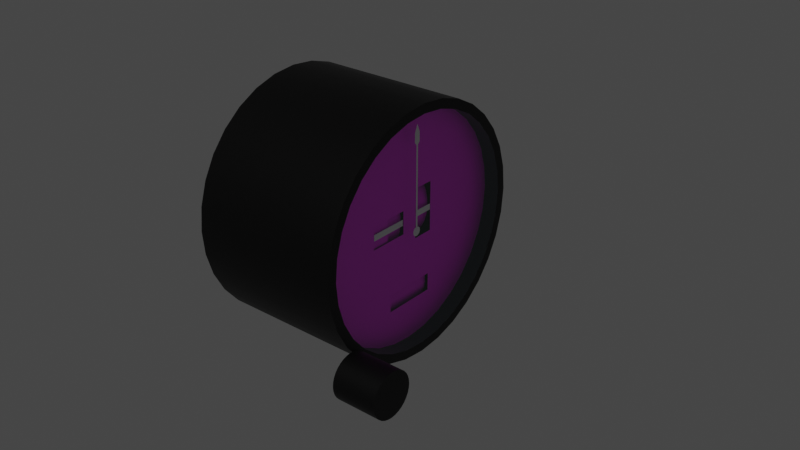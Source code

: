 # Source: encoding-alt.blend  (saved by Blender 2.83.18; exported with 4.5.12 LTS)
import bpy
from mathutils import Matrix  # noqa: F401  (used for matrix-valued properties, if any)

bpy.ops.wm.read_factory_settings(use_empty=True)
scene = bpy.context.scene
scene.name = 'Scene'

# ---- images (referenced by path relative to the original .blend; pixels are not part of the script)
import os
ASSET_DIR = os.environ.get("B2B_ASSET_DIR", "")  # directory of the original .blend (textures are referenced by path, not embedded)
HERE = os.path.dirname(os.path.abspath(__file__))  # packed textures are extracted next to this script under _unpacked/

def load_image(name, relpath, width, height, colorspace="sRGB"):
    """Load a texture the original file referenced (path relative to the .blend, or extracted next to this script)."""
    p = next((c for c in (os.path.join(HERE, relpath), os.path.join(ASSET_DIR, relpath)) if relpath and os.path.exists(c)), "")
    if p:
        img = bpy.data.images.load(p, check_existing=True)
        img.name = name
    else:  # same state as the original file: an image datablock whose file is absent (Cycles renders it pink)
        img = bpy.data.images.new(name, width, height)
        img.source = "FILE"
        img.filepath = "//" + (relpath or name)
    img.colorspace_settings.name = colorspace
    return img
img_encoding_alt_png = load_image('encoding-alt.png', 'encoding-alt.png', 1024, 1024, 'sRGB')
img_numbers_png = load_image('numbers.png', 'numbers.png', 1024, 1024, 'sRGB')
img_flag_png = load_image('flag.png', 'flag.png', 1024, 1024, 'sRGB')

# ---- materials (node trees are filled in below, after node groups)
mat_casematerial = bpy.data.materials.new('CaseMaterial')
mat_casematerial.alpha_threshold = 0.0
mat_casematerial.use_transparent_shadow = False
mat_casematerial.line_color = (0.0, 0.0, 0.0, 1.0)
mat_facematerial = bpy.data.materials.new('FaceMaterial')
mat_facematerial.alpha_threshold = 0.0
mat_facematerial.use_transparent_shadow = False
mat_facematerial.line_color = (0.0, 0.0, 0.0, 1.0)
mat_glassmaterial = bpy.data.materials.new('GlassMaterial')
mat_glassmaterial.surface_render_method = 'BLENDED'
mat_glassmaterial.blend_method = 'BLEND'
mat_glassmaterial.alpha_threshold = 0.0
mat_glassmaterial.use_transparent_shadow = False
mat_glassmaterial.line_color = (0.0, 0.0, 0.0, 1.0)
mat_needlematerial = bpy.data.materials.new('NeedleMaterial')
mat_needlematerial.use_transparent_shadow = False
mat_altscalematerial = bpy.data.materials.new('AltScaleMaterial')
mat_altscalematerial.use_transparent_shadow = False
mat_groundflagmaterial = bpy.data.materials.new('GroundFlagMaterial')
mat_groundflagmaterial.alpha_threshold = 0.0
mat_groundflagmaterial.use_transparent_shadow = False
mat_groundflagmaterial.line_color = (0.0, 0.0, 0.0, 1.0)

# ---- node groups
ng_auto_smooth = bpy.data.node_groups.new('Auto Smooth', 'GeometryNodeTree')
_s = ng_auto_smooth.interface.new_socket(name='Geometry', in_out='OUTPUT', socket_type='NodeSocketGeometry')
_s = ng_auto_smooth.interface.new_socket(name='Geometry', in_out='INPUT', socket_type='NodeSocketGeometry')
_s = ng_auto_smooth.interface.new_socket(name='Angle', in_out='INPUT', socket_type='NodeSocketFloat')
_s.subtype = 'ANGLE'
_s.min_value = 0.0
_s.max_value = 3.142
ng_auto_smooth.is_modifier = True
_N = ng_auto_smooth.nodes; _L = ng_auto_smooth.links
n0 = _N.new('NodeGroupOutput'); n0.name = 'Group Output'; n0.location = (480, -100)
n1 = _N.new('NodeGroupInput'); n1.name = 'Group Input'; n1.location = (-420, -300)
n2 = _N.new('NodeGroupInput'); n2.name = 'Group Input.001'; n2.location = (-60, -100)
n3 = _N.new('GeometryNodeSetShadeSmooth'); n3.name = 'Set Shade Smooth'; n3.location = (120, -100)
n3.domain = 'EDGE'
n4 = _N.new('GeometryNodeSetShadeSmooth'); n4.name = 'Set Shade Smooth.001'; n4.location = (300, -100)
n5 = _N.new('GeometryNodeInputMeshEdgeAngle'); n5.name = 'Edge Angle'; n5.location = (-420, -220)
n6 = _N.new('GeometryNodeInputEdgeSmooth'); n6.name = 'Is Edge Smooth'; n6.location = (-60, -160)
n7 = _N.new('GeometryNodeInputShadeSmooth'); n7.name = 'Is Face Smooth'; n7.location = (-240, -340)
n8 = _N.new('FunctionNodeBooleanMath'); n8.name = 'Boolean Math'; n8.location = (-60, -220)
n9 = _N.new('FunctionNodeCompare'); n9.name = 'Compare'; n9.location = (-240, -180)
n9.operation = 'LESS_EQUAL'
_L.new(n5.outputs[0], n9.inputs[0])
_L.new(n4.outputs[0], n0.inputs[0])
_L.new(n1.outputs[1], n9.inputs[1])
_L.new(n9.outputs[0], n8.inputs[0])
_L.new(n7.outputs[0], n8.inputs[1])
_L.new(n2.outputs[0], n3.inputs[0])
_L.new(n6.outputs[0], n3.inputs[1])
_L.new(n3.outputs[0], n4.inputs[0])
_L.new(n8.outputs[0], n3.inputs[2])
n0.is_active_output = True

# ---- material node trees
mat_casematerial.use_nodes = True; mat_casematerial.node_tree.nodes.clear()
_N = mat_casematerial.node_tree.nodes; _L = mat_casematerial.node_tree.links
n0 = _N.new('ShaderNodeOutputMaterial'); n0.name = 'Material Output'; n0.location = (300, 300)
n1 = _N.new('ShaderNodeBsdfPrincipled'); n1.name = 'Principled BSDF'; n1.location = (10, 300)
n1.distribution = 'GGX'
n1.subsurface_method = 'BURLEY'
n1.inputs[0].default_value = (0.0, 0.0, 0.0, 1.0)
n1.inputs[1].default_value = 0.5
n1.inputs[3].default_value = 1.45
n1.inputs[27].default_value = (0.0, 0.0, 0.0, 1.0)
n1.inputs[28].default_value = 1.0
_L.new(n1.outputs[0], n0.inputs[0])
n0.is_active_output = True
mat_facematerial.use_nodes = True; mat_facematerial.node_tree.nodes.clear()
_N = mat_facematerial.node_tree.nodes; _L = mat_facematerial.node_tree.links
n0 = _N.new('ShaderNodeOutputMaterial'); n0.name = 'Material Output'; n0.location = (300, 300)
n1 = _N.new('ShaderNodeBsdfPrincipled'); n1.name = 'Principled BSDF'; n1.location = (10, 300)
n1.distribution = 'GGX'
n1.subsurface_method = 'BURLEY'
n1.inputs[1].default_value = 0.5
n1.inputs[3].default_value = 1.45
n1.inputs[27].default_value = (0.0, 0.0, 0.0, 1.0)
n1.inputs[28].default_value = 1.0
n2 = _N.new('ShaderNodeTexImage'); n2.name = 'Image Texture'; n2.location = (-280, 280)
n2.image = img_encoding_alt_png
_L.new(n1.outputs[0], n0.inputs[0])
_L.new(n2.outputs[0], n1.inputs[0])
n0.is_active_output = True
mat_glassmaterial.use_nodes = True; mat_glassmaterial.node_tree.nodes.clear()
_N = mat_glassmaterial.node_tree.nodes; _L = mat_glassmaterial.node_tree.links
n0 = _N.new('ShaderNodeOutputMaterial'); n0.name = 'Material Output'; n0.location = (300, 300)
n1 = _N.new('ShaderNodeBsdfPrincipled'); n1.name = 'Principled BSDF'; n1.location = (10, 300)
n1.distribution = 'GGX'
n1.subsurface_method = 'BURLEY'
n1.inputs[0].default_value = (0.7874, 1.0, 1.0, 1.0)
n1.inputs[1].default_value = 1.0
n1.inputs[2].default_value = 0.2
n1.inputs[3].default_value = 0.15
n1.inputs[4].default_value = 0.1
n1.inputs[13].default_value = 0.0
n1.inputs[20].default_value = 0.0
n1.inputs[27].default_value = (0.0, 0.0, 0.0, 1.0)
n1.inputs[28].default_value = 1.0
_L.new(n1.outputs[0], n0.inputs[0])
n0.is_active_output = True
mat_needlematerial.use_nodes = True; mat_needlematerial.node_tree.nodes.clear()
_N = mat_needlematerial.node_tree.nodes; _L = mat_needlematerial.node_tree.links
n0 = _N.new('ShaderNodeBsdfPrincipled'); n0.name = 'Principled BSDF'; n0.location = (10, 300)
n0.distribution = 'GGX'
n0.subsurface_method = 'BURLEY'
n0.inputs[0].default_value = (1.0, 1.0, 1.0, 1.0)
n0.inputs[1].default_value = 0.5
n0.inputs[3].default_value = 1.45
n0.inputs[27].default_value = (0.0, 0.0, 0.0, 1.0)
n0.inputs[28].default_value = 1.0
n1 = _N.new('ShaderNodeOutputMaterial'); n1.name = 'Material Output'; n1.location = (300, 300)
_L.new(n0.outputs[0], n1.inputs[0])
n1.is_active_output = True
mat_altscalematerial.use_nodes = True; mat_altscalematerial.node_tree.nodes.clear()
_N = mat_altscalematerial.node_tree.nodes; _L = mat_altscalematerial.node_tree.links
n0 = _N.new('ShaderNodeBsdfPrincipled'); n0.name = 'Principled BSDF'; n0.location = (10, 300)
n0.distribution = 'GGX'
n0.subsurface_method = 'BURLEY'
n0.inputs[1].default_value = 0.5
n0.inputs[3].default_value = 1.45
n0.inputs[27].default_value = (0.0, 0.0, 0.0, 1.0)
n0.inputs[28].default_value = 1.0
n1 = _N.new('ShaderNodeOutputMaterial'); n1.name = 'Material Output'; n1.location = (300, 300)
n2 = _N.new('ShaderNodeTexImage'); n2.name = 'Image Texture'; n2.location = (-280, 280)
n2.image = img_numbers_png
_L.new(n0.outputs[0], n1.inputs[0])
_L.new(n2.outputs[0], n0.inputs[0])
n1.is_active_output = True
mat_groundflagmaterial.use_nodes = True; mat_groundflagmaterial.node_tree.nodes.clear()
_N = mat_groundflagmaterial.node_tree.nodes; _L = mat_groundflagmaterial.node_tree.links
n0 = _N.new('ShaderNodeOutputMaterial'); n0.name = 'Material Output'; n0.location = (300, 300)
n1 = _N.new('ShaderNodeBsdfPrincipled'); n1.name = 'Principled BSDF'; n1.location = (10, 300)
n1.distribution = 'GGX'
n1.subsurface_method = 'BURLEY'
n1.inputs[1].default_value = 0.5
n1.inputs[3].default_value = 1.45
n1.inputs[27].default_value = (0.0, 0.0, 0.0, 1.0)
n1.inputs[28].default_value = 1.0
n2 = _N.new('ShaderNodeTexImage'); n2.name = 'Image Texture'; n2.location = (-280, 280)
n2.image = img_flag_png
_L.new(n1.outputs[0], n0.inputs[0])
_L.new(n2.outputs[0], n1.inputs[0])
n0.is_active_output = True

# ---- world
world_world = bpy.data.worlds.new('World'); scene.world = world_world
world_world.use_nodes = True; world_world.node_tree.nodes.clear()
_N = world_world.node_tree.nodes; _L = world_world.node_tree.links
n0 = _N.new('ShaderNodeOutputWorld'); n0.name = 'World Output'; n0.location = (300, 300)
n1 = _N.new('ShaderNodeBackground'); n1.name = 'Background'; n1.location = (10, 300)
n1.inputs[0].default_value = (0.05088, 0.05088, 0.05088, 1.0)
_L.new(n1.outputs[0], n0.inputs[0])
n0.is_active_output = True
world_world.color = (0.05088, 0.05088, 0.05088)
world_world.use_sun_shadow = False
world_world.sun_shadow_jitter_overblur = 0.0

# ---- meshes
me_circle = bpy.data.meshes.new('Circle')
me_circle.from_pydata([(0.0, 0.04, 0.0), (3.411e-10, 0.03923, 0.007804), (6.691e-10, 0.03696, 0.01531), (9.714e-10, 0.03326, 0.02222), (1.236e-09, 0.02828, 0.02828), (1.454e-09, 0.02222, 0.03326), (1.615e-09, 0.01531, 0.03696), (1.715e-09, 0.007804, 0.03923), (1.748e-09, 3.02e-09, 0.04), (1.715e-09, -0.007804, 0.03923), (1.615e-09, -0.01531, 0.03696), (1.454e-09, -0.02222, 0.03326), (1.236e-09, -0.02828, 0.02828), (9.714e-10, -0.03326, 0.02222), (6.691e-10, -0.03696, 0.01531), (3.411e-10, -0.03923, 0.007804), (-5.697e-16, -0.04, -1.303e-08), (-3.411e-10, -0.03923, -0.007804), (-6.691e-10, -0.03696, -0.01531), (-9.714e-10, -0.03326, -0.02222), (-1.236e-09, -0.02828, -0.02828), (-1.454e-09, -0.02222, -0.03326), (-1.615e-09, -0.01531, -0.03696), (-1.715e-09, -0.007804, -0.03923), (-1.748e-09, 3.862e-08, -0.04), (-1.715e-09, 0.007804, -0.03923), (-1.615e-09, 0.01531, -0.03696), (-1.454e-09, 0.02222, -0.03326), (-1.236e-09, 0.02828, -0.02828), (-9.714e-10, 0.03326, -0.02222), (-6.691e-10, 0.03696, -0.01531), (-3.411e-10, 0.03923, -0.007804), (3.154e-10, 0.03627, 0.007216), (-4.39e-17, 0.03699, -1.004e-09), (6.187e-10, 0.03417, 0.01415), (8.982e-10, 0.03075, 0.02055), (1.143e-09, 0.02615, 0.02615), (1.344e-09, 0.02055, 0.03075), (1.494e-09, 0.01415, 0.03417), (1.586e-09, 0.007216, 0.03627), (1.617e-09, 2.32e-09, 0.03699), (1.586e-09, -0.007216, 0.03627), (1.494e-09, -0.01415, 0.03417), (1.344e-09, -0.02055, 0.03075), (1.143e-09, -0.02615, 0.02615), (8.982e-10, -0.03075, 0.02055), (6.187e-10, -0.03417, 0.01415), (3.154e-10, -0.03627, 0.007216), (-5.382e-16, -0.03699, -1.231e-08), (-3.154e-10, -0.03627, -0.007216), (-6.187e-10, -0.03417, -0.01415), (-8.982e-10, -0.03075, -0.02055), (-1.143e-09, -0.02615, -0.02615), (-1.344e-09, -0.02055, -0.03075), (-1.494e-09, -0.01415, -0.03417), (-1.586e-09, -0.007215, -0.03627), (-1.617e-09, 3.575e-08, -0.03699), (-1.586e-09, 0.007216, -0.03627), (-1.494e-09, 0.01415, -0.03417), (-1.344e-09, 0.02055, -0.03075), (-1.143e-09, 0.02615, -0.02615), (-8.982e-10, 0.03075, -0.02055), (-6.187e-10, 0.03417, -0.01415), (-3.154e-10, 0.03627, -0.007215), (-0.04, 0.03627, 0.007216), (-0.04, 0.03699, -7.857e-10), (-0.04, 0.03417, 0.01415), (-0.04, 0.03075, 0.02055), (-0.04, 0.02615, 0.02615), (-0.04, 0.02055, 0.03075), (-0.04, 0.01415, 0.03417), (-0.04, 0.007216, 0.03627), (-0.04, 2.32e-09, 0.03699), (-0.04, -0.007216, 0.03627), (-0.04, -0.01415, 0.03417), (-0.04, -0.02055, 0.03075), (-0.04, -0.02615, 0.02615), (-0.04, -0.03075, 0.02055), (-0.04, -0.03417, 0.01415), (-0.04, -0.03627, 0.007216), (-0.04, -0.03699, -1.209e-08), (-0.04, -0.03627, -0.007216), (-0.04, -0.03417, -0.01415), (-0.04, -0.03075, -0.02055), (-0.04, -0.02615, -0.02615), (-0.04, -0.02055, -0.03075), (-0.04, -0.01415, -0.03417), (-0.04, -0.007215, -0.03627), (-0.04, 3.575e-08, -0.03699), (-0.04, 0.007216, -0.03627), (-0.04, 0.01415, -0.03417), (-0.04, 0.02055, -0.03075), (-0.04, 0.02615, -0.02615), (-0.04, 0.03075, -0.02055), (-0.04, 0.03417, -0.01415), (-0.04, 0.03627, -0.007215), (-0.05, 0.04, 2.186e-09), (-0.05, 0.03923, 0.007804), (-0.05, 0.03696, 0.01531), (-0.05, 0.03326, 0.02222), (-0.05, 0.02828, 0.02828), (-0.05, 0.02222, 0.03326), (-0.05, 0.01531, 0.03696), (-0.05, 0.007804, 0.03923), (-0.05, 3.02e-09, 0.04), (-0.05, -0.007804, 0.03923), (-0.05, -0.01531, 0.03696), (-0.05, -0.02222, 0.03326), (-0.05, -0.02828, 0.02828), (-0.05, -0.03326, 0.02222), (-0.05, -0.03696, 0.01531), (-0.05, -0.03923, 0.007804), (-0.05, -0.04, -1.085e-08), (-0.05, -0.03923, -0.007804), (-0.05, -0.03696, -0.01531), (-0.05, -0.03326, -0.02222), (-0.05, -0.02828, -0.02828), (-0.05, -0.02222, -0.03326), (-0.05, -0.01531, -0.03696), (-0.05, -0.007804, -0.03923), (-0.05, 3.862e-08, -0.04), (-0.05, 0.007804, -0.03923), (-0.05, 0.01531, -0.03696), (-0.05, 0.02222, -0.03326), (-0.05, 0.02828, -0.02828), (-0.05, 0.03326, -0.02222), (-0.05, 0.03696, -0.01531), (-0.05, 0.03923, -0.007804)], [], [(50, 51, 83, 82), (32, 33, 0, 1), (34, 32, 1, 2), (35, 34, 2, 3), (36, 35, 3, 4), (37, 36, 4, 5), (38, 37, 5, 6), (39, 38, 6, 7), (40, 39, 7, 8), (41, 40, 8, 9), (42, 41, 9, 10), (43, 42, 10, 11), (44, 43, 11, 12), (45, 44, 12, 13), (46, 45, 13, 14), (47, 46, 14, 15), (48, 47, 15, 16), (49, 48, 16, 17), (50, 49, 17, 18), (51, 50, 18, 19), (52, 51, 19, 20), (53, 52, 20, 21), (54, 53, 21, 22), (55, 54, 22, 23), (56, 55, 23, 24), (57, 56, 24, 25), (58, 57, 25, 26), (59, 58, 26, 27), (60, 59, 27, 28), (61, 60, 28, 29), (62, 61, 29, 30), (63, 62, 30, 31), (33, 63, 31, 0), (37, 38, 70, 69), (51, 52, 84, 83), (38, 39, 71, 70), (52, 53, 85, 84), (39, 40, 72, 71), (53, 54, 86, 85), (40, 41, 73, 72), (54, 55, 87, 86), (41, 42, 74, 73), (55, 56, 88, 87), (42, 43, 75, 74), (56, 57, 89, 88), (43, 44, 76, 75), (57, 58, 90, 89), (44, 45, 77, 76), (58, 59, 91, 90), (45, 46, 78, 77), (33, 32, 64, 65), (59, 60, 92, 91), (46, 47, 79, 78), (32, 34, 66, 64), (60, 61, 93, 92), (47, 48, 80, 79), (34, 35, 67, 66), (61, 62, 94, 93), (48, 49, 81, 80), (35, 36, 68, 67), (62, 63, 95, 94), (49, 50, 82, 81), (36, 37, 69, 68), (63, 33, 65, 95), (64, 66, 67, 68, 69, 70, 71, 72, 73, 74, 75, 76, 77, 78, 79, 80, 81, 82, 83, 84, 85, 86, 87, 88, 89, 90, 91, 92, 93, 94, 95, 65), (26, 25, 121, 122), (13, 12, 108, 109), (27, 26, 122, 123), (14, 13, 109, 110), (1, 0, 96, 97), (28, 27, 123, 124), (15, 14, 110, 111), (2, 1, 97, 98), (29, 28, 124, 125), (16, 15, 111, 112), (3, 2, 98, 99), (30, 29, 125, 126), (17, 16, 112, 113), (4, 3, 99, 100), (31, 30, 126, 127), (18, 17, 113, 114), (5, 4, 100, 101), (0, 31, 127, 96), (19, 18, 114, 115), (6, 5, 101, 102), (20, 19, 115, 116), (7, 6, 102, 103), (21, 20, 116, 117), (8, 7, 103, 104), (22, 21, 117, 118), (9, 8, 104, 105), (23, 22, 118, 119), (10, 9, 105, 106), (24, 23, 119, 120), (11, 10, 106, 107), (25, 24, 120, 121), (12, 11, 107, 108), (97, 98, 99, 100, 101, 102, 103, 104, 105, 106, 107, 108, 109, 110, 111, 112, 113, 114, 115, 116, 117, 118, 119, 120, 121, 122, 123, 124, 125, 126, 127, 96)])
me_circle.polygons.foreach_set('use_smooth', [True] * 98)
_uv = me_circle.uv_layers.new(name='UVMap')
_uv.uv.foreach_set('vector', [0.6769, 0.07287, 0.7569, 0.1156, 0.7569, 0.1156, 0.6769, 0.07287, 0.4098, 0.9534, 0.5, 0.9623, 0.5, 1.0, 0.4025, 0.9904, 0.3231, 0.9271, 0.4098, 0.9534, 0.4025, 0.9904, 0.3087, 0.9619, 0.2431, 0.8844, 0.3231, 0.9271, 0.3087, 0.9619, 0.2222, 0.9157, 0.1731, 0.8269, 0.2431, 0.8844, 0.2222, 0.9157, 0.1464, 0.8536, 0.1156, 0.7569, 0.1731, 0.8269, 0.1464, 0.8536, 0.08427, 0.7778, 0.07287, 0.6769, 0.1156, 0.7569, 0.08427, 0.7778, 0.03806, 0.6913, 0.04656, 0.5902, 0.07287, 0.6769, 0.03806, 0.6913, 0.009607, 0.5975, 0.03768, 0.5, 0.04656, 0.5902, 0.009607, 0.5975, 0.0, 0.5, 0.04656, 0.4098, 0.03768, 0.5, 0.0, 0.5, 0.009607, 0.4025, 0.07287, 0.3231, 0.04656, 0.4098, 0.009607, 0.4025, 0.03806, 0.3087, 0.1156, 0.2431, 0.07287, 0.3231, 0.03806, 0.3087, 0.08427, 0.2222, 0.1731, 0.1731, 0.1156, 0.2431, 0.08427, 0.2222, 0.1464, 0.1464, 0.2431, 0.1156, 0.1731, 0.1731, 0.1464, 0.1464, 0.2222, 0.08427, 0.3231, 0.07287, 0.2431, 0.1156, 0.2222, 0.08427, 0.3087, 0.03806, 0.4098, 0.04656, 0.3231, 0.07287, 0.3087, 0.03806, 0.4025, 0.009607, 0.5, 0.03768, 0.4098, 0.04656, 0.4025, 0.009607, 0.5, 0.0, 0.5902, 0.04656, 0.5, 0.03768, 0.5, 0.0, 0.5975, 0.009607, 0.6769, 0.07287, 0.5902, 0.04656, 0.5975, 0.009607, 0.6913, 0.03806, 0.7569, 0.1156, 0.6769, 0.07287, 0.6913, 0.03806, 0.7778, 0.08427, 0.8269, 0.1731, 0.7569, 0.1156, 0.7778, 0.08427, 0.8536, 0.1464, 0.8844, 0.2431, 0.8269, 0.1731, 0.8536, 0.1464, 0.9157, 0.2222, 0.9271, 0.3231, 0.8844, 0.2431, 0.9157, 0.2222, 0.9619, 0.3087, 0.9534, 0.4098, 0.9271, 0.3231, 0.9619, 0.3087, 0.9904, 0.4025, 0.9623, 0.5, 0.9534, 0.4098, 0.9904, 0.4025, 1.0, 0.5, 0.9534, 0.5902, 0.9623, 0.5, 1.0, 0.5, 0.9904, 0.5975, 0.9271, 0.6769, 0.9534, 0.5902, 0.9904, 0.5975, 0.9619, 0.6913, 0.8844, 0.7569, 0.9271, 0.6769, 0.9619, 0.6913, 0.9157, 0.7778, 0.8269, 0.8269, 0.8844, 0.7569, 0.9157, 0.7778, 0.8536, 0.8536, 0.7568, 0.8844, 0.8269, 0.8269, 0.8536, 0.8536, 0.7778, 0.9157, 0.6769, 0.9271, 0.7568, 0.8844, 0.7778, 0.9157, 0.6913, 0.9619, 0.5902, 0.9534, 0.6769, 0.9271, 0.6913, 0.9619, 0.5975, 0.9904, 0.5, 0.9623, 0.5902, 0.9534, 0.5975, 0.9904, 0.5, 1.0, 0.1156, 0.7569, 0.07287, 0.6769, 0.07287, 0.6769, 0.1156, 0.7569, 0.7569, 0.1156, 0.8269, 0.1731, 0.8269, 0.1731, 0.7569, 0.1156, 0.07287, 0.6769, 0.04656, 0.5902, 0.04656, 0.5902, 0.07287, 0.6769, 0.8269, 0.1731, 0.8844, 0.2431, 0.8844, 0.2431, 0.8269, 0.1731, 0.04656, 0.5902, 0.03768, 0.5, 0.03768, 0.5, 0.04656, 0.5902, 0.8844, 0.2431, 0.9271, 0.3231, 0.9271, 0.3231, 0.8844, 0.2431, 0.03768, 0.5, 0.04656, 0.4098, 0.04656, 0.4098, 0.03768, 0.5, 0.9271, 0.3231, 0.9534, 0.4098, 0.9534, 0.4098, 0.9271, 0.3231, 0.04656, 0.4098, 0.07287, 0.3231, 0.07287, 0.3231, 0.04656, 0.4098, 0.9534, 0.4098, 0.9623, 0.5, 0.9623, 0.5, 0.9534, 0.4098, 0.07287, 0.3231, 0.1156, 0.2431, 0.1156, 0.2431, 0.07287, 0.3231, 0.9623, 0.5, 0.9534, 0.5902, 0.9534, 0.5902, 0.9623, 0.5, 0.1156, 0.2431, 0.1731, 0.1731, 0.1731, 0.1731, 0.1156, 0.2431, 0.9534, 0.5902, 0.9271, 0.6769, 0.9271, 0.6769, 0.9534, 0.5902, 0.1731, 0.1731, 0.2431, 0.1156, 0.2431, 0.1156, 0.1731, 0.1731, 0.9271, 0.6769, 0.8844, 0.7569, 0.8844, 0.7569, 0.9271, 0.6769, 0.2431, 0.1156, 0.3231, 0.07287, 0.3231, 0.07287, 0.2431, 0.1156, 0.5, 0.9623, 0.4098, 0.9534, 0.4098, 0.9534, 0.5, 0.9623, 0.8844, 0.7569, 0.8269, 0.8269, 0.8269, 0.8269, 0.8844, 0.7569, 0.3231, 0.07287, 0.4098, 0.04656, 0.4098, 0.04656, 0.3231, 0.07287, 0.4098, 0.9534, 0.3231, 0.9271, 0.3231, 0.9271, 0.4098, 0.9534, 0.8269, 0.8269, 0.7568, 0.8844, 0.7568, 0.8844, 0.8269, 0.8269, 0.4098, 0.04656, 0.5, 0.03768, 0.5, 0.03768, 0.4098, 0.04656, 0.3231, 0.9271, 0.2431, 0.8844, 0.2431, 0.8844, 0.3231, 0.9271, 0.7568, 0.8844, 0.6769, 0.9271, 0.6769, 0.9271, 0.7568, 0.8844, 0.5, 0.03768, 0.5902, 0.04656, 0.5902, 0.04656, 0.5, 0.03768, 0.2431, 0.8844, 0.1731, 0.8269, 0.1731, 0.8269, 0.2431, 0.8844, 0.6769, 0.9271, 0.5902, 0.9534, 0.5902, 0.9534, 0.6769, 0.9271, 0.5902, 0.04656, 0.6769, 0.07287, 0.6769, 0.07287, 0.5902, 0.04656, 0.1731, 0.8269, 0.1156, 0.7569, 0.1156, 0.7569, 0.1731, 0.8269, 0.5902, 0.9534, 0.5, 0.9623, 0.5, 0.9623, 0.5902, 0.9534, 0.4098, 0.9534, 0.3231, 0.9271, 0.2431, 0.8844, 0.1731, 0.8269, 0.1156, 0.7569, 0.07287, 0.6769, 0.04656, 0.5902, 0.03768, 0.5, 0.04656, 0.4098, 0.07287, 0.3231, 0.1156, 0.2431, 0.1731, 0.1731, 0.2431, 0.1156, 0.3231, 0.07287, 0.4098, 0.04656, 0.5, 0.03768, 0.5902, 0.04656, 0.6769, 0.07287, 0.7569, 0.1156, 0.8269, 0.1731, 0.8844, 0.2431, 0.9271, 0.3231, 0.9534, 0.4098, 0.9623, 0.5, 0.9534, 0.5902, 0.9271, 0.6769, 0.8844, 0.7569, 0.8269, 0.8269, 0.7568, 0.8844, 0.6769, 0.9271, 0.5902, 0.9534, 0.5, 0.9623, 0.9619, 0.6913, 0.9904, 0.5975, 0.9904, 0.5975, 0.9619, 0.6913, 0.2222, 0.08427, 0.1464, 0.1464, 0.1464, 0.1464, 0.2222, 0.08427, 0.9157, 0.7778, 0.9619, 0.6913, 0.9619, 0.6913, 0.9157, 0.7778, 0.3087, 0.03806, 0.2222, 0.08427, 0.2222, 0.08427, 0.3087, 0.03806, 0.4025, 0.9904, 0.5, 1.0, 0.5, 1.0, 0.4025, 0.9904, 0.8536, 0.8536, 0.9157, 0.7778, 0.9157, 0.7778, 0.8536, 0.8536, 0.4025, 0.009607, 0.3087, 0.03806, 0.3087, 0.03806, 0.4025, 0.009607, 0.3087, 0.9619, 0.4025, 0.9904, 0.4025, 0.9904, 0.3087, 0.9619, 0.7778, 0.9157, 0.8536, 0.8536, 0.8536, 0.8536, 0.7778, 0.9157, 0.5, 0.0, 0.4025, 0.009607, 0.4025, 0.009607, 0.5, 0.0, 0.2222, 0.9157, 0.3087, 0.9619, 0.3087, 0.9619, 0.2222, 0.9157, 0.6913, 0.9619, 0.7778, 0.9157, 0.7778, 0.9157, 0.6913, 0.9619, 0.5975, 0.009607, 0.5, 0.0, 0.5, 0.0, 0.5975, 0.009607, 0.1464, 0.8536, 0.2222, 0.9157, 0.2222, 0.9157, 0.1464, 0.8536, 0.5975, 0.9904, 0.6913, 0.9619, 0.6913, 0.9619, 0.5975, 0.9904, 0.6913, 0.03806, 0.5975, 0.009607, 0.5975, 0.009607, 0.6913, 0.03806, 0.08427, 0.7778, 0.1464, 0.8536, 0.1464, 0.8536, 0.08427, 0.7778, 0.5, 1.0, 0.5975, 0.9904, 0.5975, 0.9904, 0.5, 1.0, 0.7778, 0.08427, 0.6913, 0.03806, 0.6913, 0.03806, 0.7778, 0.08427, 0.03806, 0.6913, 0.08427, 0.7778, 0.08427, 0.7778, 0.03806, 0.6913, 0.8536, 0.1464, 0.7778, 0.08427, 0.7778, 0.08427, 0.8536, 0.1464, 0.009607, 0.5975, 0.03806, 0.6913, 0.03806, 0.6913, 0.009607, 0.5975, 0.9157, 0.2222, 0.8536, 0.1464, 0.8536, 0.1464, 0.9157, 0.2222, 0.0, 0.5, 0.009607, 0.5975, 0.009607, 0.5975, 0.0, 0.5, 0.9619, 0.3087, 0.9157, 0.2222, 0.9157, 0.2222, 0.9619, 0.3087, 0.009607, 0.4025, 0.0, 0.5, 0.0, 0.5, 0.009607, 0.4025, 0.9904, 0.4025, 0.9619, 0.3087, 0.9619, 0.3087, 0.9904, 0.4025, 0.03806, 0.3087, 0.009607, 0.4025, 0.009607, 0.4025, 0.03806, 0.3087, 1.0, 0.5, 0.9904, 0.4025, 0.9904, 0.4025, 1.0, 0.5, 0.08427, 0.2222, 0.03806, 0.3087, 0.03806, 0.3087, 0.08427, 0.2222, 0.9904, 0.5975, 1.0, 0.5, 1.0, 0.5, 0.9904, 0.5975, 0.1464, 0.1464, 0.08427, 0.2222, 0.08427, 0.2222, 0.1464, 0.1464, 0.4025, 0.9904, 0.3087, 0.9619, 0.2222, 0.9157, 0.1464, 0.8536, 0.08427, 0.7778, 0.03806, 0.6913, 0.009607, 0.5975, 0.0, 0.5, 0.009607, 0.4025, 0.03806, 0.3087, 0.08427, 0.2222, 0.1464, 0.1464, 0.2222, 0.08427, 0.3087, 0.03806, 0.4025, 0.009607, 0.5, 0.0, 0.5975, 0.009607, 0.6913, 0.03806, 0.7778, 0.08427, 0.8536, 0.1464, 0.9157, 0.2222, 0.9619, 0.3087, 0.9904, 0.4025, 1.0, 0.5, 0.9904, 0.5975, 0.9619, 0.6913, 0.9157, 0.7778, 0.8536, 0.8536, 0.7778, 0.9157, 0.6913, 0.9619, 0.5975, 0.9904, 0.5, 1.0])
me_circle.materials.append(mat_casematerial)
me_circle.use_remesh_fix_poles = True
me_circle.use_remesh_preserve_attributes = False
me_circle.use_mirror_vertex_groups = False
me_circle.update()
me_circle_001 = bpy.data.meshes.new('Circle.001')
me_circle_001.from_pydata([(-0.005, 0.03627, 0.007216), (-0.005, 0.03699, -7.857e-10), (-0.005, 0.03417, 0.01415), (-0.005, 0.03075, 0.02055), (-0.005, 0.02615, 0.02615), (-0.005, 0.02055, 0.03075), (-0.005, 0.01415, 0.03417), (-0.005, 0.007216, 0.03627), (-0.005, 2.32e-09, 0.03699), (-0.005, -0.007216, 0.03627), (-0.005, -0.01415, 0.03417), (-0.005, -0.02055, 0.03075), (-0.005, -0.02615, 0.02615), (-0.005, -0.03075, 0.02055), (-0.005, -0.03417, 0.01415), (-0.005, -0.03627, 0.007216), (-0.005, -0.03699, -1.209e-08), (-0.005, -0.03627, -0.007216), (-0.005, -0.03417, -0.01415), (-0.005, -0.03075, -0.02055), (-0.005, -0.02615, -0.02615), (-0.005, -0.02055, -0.03075), (-0.005, -0.01415, -0.03417), (-0.005, -0.007215, -0.03627), (-0.005, 3.575e-08, -0.03699), (-0.005, 0.007216, -0.03627), (-0.005, 0.01415, -0.03417), (-0.005, 0.02055, -0.03075), (-0.005, 0.02615, -0.02615), (-0.005, 0.03075, -0.02055), (-0.005, 0.03417, -0.01415), (-0.005, 0.03627, -0.007215), (-0.005, -0.002973, -0.0006133), (-0.005, -0.01581, -0.0006133), (-0.005, -0.01581, 0.006849), (-0.005, -0.002973, 0.006849), (-0.005, 0.002477, 0.01196), (-0.005, 0.009369, 0.01196), (-0.005, 0.009369, -0.00404), (-0.005, 0.002477, -0.004105), (-0.005, -0.008829, -0.01859), (-0.005, -0.008847, -0.02422), (-0.005, 0.008613, -0.02422), (-0.005, 0.008613, -0.01859), (-0.005, -0.009393, -0.0006133), (-0.005, -0.009393, 0.006849), (-0.005, -0.004482, -0.02422), (-0.005, -0.0001168, -0.02422), (-0.005, 0.004248, -0.02422), (-0.005, 0.004253, -0.01859), (-0.005, -0.000108, -0.01859), (-0.005, -0.004469, -0.01859)], [], [(41, 40, 32, 44, 33, 34, 11, 12, 13, 14, 15, 16, 17, 18, 19, 20, 21, 22, 23, 24, 25, 26, 27, 28, 29, 30, 31, 1, 0, 2, 3, 4, 5, 6, 7, 36, 37, 38, 39, 43, 42, 48, 47, 46), (39, 36, 7, 8, 9, 10, 11, 34, 45, 35, 32), (39, 32, 40, 51, 50, 49, 43)])
_uv = me_circle_001.uv_layers.new(name='UVMap')
_uv.uv.foreach_set('vector', [0.3804, 0.1726, 0.3806, 0.2487, 0.4598, 0.4917, 0.373, 0.4917, 0.2862, 0.4917, 0.2862, 0.5926, 0.2222, 0.9157, 0.1464, 0.8536, 0.08427, 0.7778, 0.03806, 0.6913, 0.009607, 0.5975, 0.0, 0.5, 0.009607, 0.4025, 0.03806, 0.3087, 0.08427, 0.2222, 0.1464, 0.1464, 0.2222, 0.08426, 0.3087, 0.03806, 0.4025, 0.009607, 0.5, 0.0, 0.5975, 0.009607, 0.6913, 0.03806, 0.7778, 0.08427, 0.8536, 0.1464, 0.9157, 0.2222, 0.9619, 0.3087, 0.9904, 0.4025, 1.0, 0.5, 0.9904, 0.5975, 0.9619, 0.6913, 0.9157, 0.7778, 0.8536, 0.8536, 0.7778, 0.9157, 0.6913, 0.9619, 0.5975, 0.9904, 0.5335, 0.6617, 0.6267, 0.6617, 0.6267, 0.4454, 0.5335, 0.4445, 0.6164, 0.2487, 0.6164, 0.1726, 0.5574, 0.1726, 0.4984, 0.1726, 0.4394, 0.1726, 0.5335, 0.4445, 0.5335, 0.6617, 0.5975, 0.9904, 0.5, 1.0, 0.4025, 0.9904, 0.3087, 0.9619, 0.2222, 0.9157, 0.2862, 0.5926, 0.373, 0.5926, 0.4598, 0.5926, 0.4598, 0.4917, 0.5335, 0.4445, 0.4598, 0.4917, 0.3806, 0.2487, 0.4396, 0.2487, 0.4985, 0.2487, 0.5575, 0.2487, 0.6164, 0.2487])
me_circle_001.materials.append(mat_facematerial)
me_circle_001.use_remesh_fix_poles = True
me_circle_001.use_remesh_preserve_attributes = False
me_circle_001.use_mirror_vertex_groups = False
me_circle_001.update()
me_circle_002 = bpy.data.meshes.new('Circle.002')
me_circle_002.from_pydata([(3.154e-10, 0.03627, 0.007216), (-4.39e-17, 0.03699, -1.004e-09), (6.187e-10, 0.03417, 0.01415), (8.982e-10, 0.03075, 0.02055), (1.143e-09, 0.02615, 0.02615), (1.344e-09, 0.02055, 0.03075), (1.494e-09, 0.01415, 0.03417), (1.586e-09, 0.007216, 0.03627), (1.617e-09, 2.32e-09, 0.03699), (1.586e-09, -0.007216, 0.03627), (1.494e-09, -0.01415, 0.03417), (1.344e-09, -0.02055, 0.03075), (1.143e-09, -0.02615, 0.02615), (8.982e-10, -0.03075, 0.02055), (6.187e-10, -0.03417, 0.01415), (3.154e-10, -0.03627, 0.007216), (-5.382e-16, -0.03699, -1.231e-08), (-3.154e-10, -0.03627, -0.007216), (-6.187e-10, -0.03417, -0.01415), (-8.982e-10, -0.03075, -0.02055), (-1.143e-09, -0.02615, -0.02615), (-1.344e-09, -0.02055, -0.03075), (-1.494e-09, -0.01415, -0.03417), (-1.586e-09, -0.007215, -0.03627), (-1.617e-09, 3.575e-08, -0.03699), (-1.586e-09, 0.007216, -0.03627), (-1.494e-09, 0.01415, -0.03417), (-1.344e-09, 0.02055, -0.03075), (-1.143e-09, 0.02615, -0.02615), (-8.982e-10, 0.03075, -0.02055), (-6.187e-10, 0.03417, -0.01415), (-3.154e-10, 0.03627, -0.007215)], [], [(1, 0, 2, 3, 4, 5, 6, 7, 8, 9, 10, 11, 12, 13, 14, 15, 16, 17, 18, 19, 20, 21, 22, 23, 24, 25, 26, 27, 28, 29, 30, 31)])
_uv = me_circle_002.uv_layers.new(name='UVMap')
_uv.uv.foreach_set('vector', [0.5, 0.9623, 0.4098, 0.9534, 0.3231, 0.9271, 0.2431, 0.8844, 0.1731, 0.8269, 0.1156, 0.7569, 0.07287, 0.6769, 0.04656, 0.5902, 0.03768, 0.5, 0.04656, 0.4098, 0.07287, 0.3231, 0.1156, 0.2431, 0.1731, 0.1731, 0.2431, 0.1156, 0.3231, 0.07287, 0.4098, 0.04656, 0.5, 0.03768, 0.5902, 0.04656, 0.6769, 0.07287, 0.7569, 0.1156, 0.8269, 0.1731, 0.8844, 0.2431, 0.9271, 0.3231, 0.9534, 0.4098, 0.9623, 0.5, 0.9534, 0.5902, 0.9271, 0.6769, 0.8844, 0.7569, 0.8269, 0.8269, 0.7568, 0.8844, 0.6769, 0.9271, 0.5902, 0.9534])
me_circle_002.materials.append(mat_glassmaterial)
me_circle_002.use_remesh_fix_poles = True
me_circle_002.use_remesh_preserve_attributes = False
me_circle_002.use_mirror_vertex_groups = False
me_circle_002.update()
me_circle_003 = bpy.data.meshes.new('Circle.003')
me_circle_003.from_pydata([(-1.742e-09, -0.0015, -0.01594), (-1.767e-09, -0.001471, -0.01624), (-1.795e-09, -0.001386, -0.01652), (-1.827e-09, -0.001247, -0.01678), (-1.861e-09, -0.001061, -0.017), (-1.895e-09, -0.0008334, -0.01719), (-1.928e-09, -0.000574, -0.01733), (-1.959e-09, -0.0002926, -0.01741), (-1.987e-09, -1.488e-10, -0.01744), (-2.01e-09, 0.0002926, -0.01741), (-2.028e-09, 0.000574, -0.01733), (-2.04e-09, 0.0008334, -0.01719), (-2.046e-09, 0.001061, -0.017), (-2.045e-09, 0.001247, -0.01678), (-2.038e-09, 0.001386, -0.01652), (-2.024e-09, 0.001471, -0.01624), (-2.004e-09, 0.0015, -0.01594), (-1.98e-09, 0.001471, -0.01565), (-1.951e-09, 0.001386, -0.01537), (-1.919e-09, 0.001247, -0.01511), (-1.886e-09, 0.001061, -0.01488), (-1.852e-09, 0.0008334, -0.0147), (-1.799e-09, 0.0003444, -0.01456), (-1.739e-09, -0.0003444, -0.01456), (-1.706e-09, -0.0008334, -0.0147), (-1.7e-09, -0.001061, -0.01488), (-1.701e-09, -0.001247, -0.01511), (-1.709e-09, -0.001386, -0.01537), (-1.723e-09, -0.001471, -0.01565), (2.046e-09, -1.367e-09, 0.01744), (1.33e-09, -0.0003444, 0.01118), (1.27e-09, 0.0003444, 0.01118), (1.306e-09, 0.001045, 0.012), (1.488e-09, -0.001045, 0.012), (1.658e-09, 0.001005, 0.01492), (1.833e-09, -0.001005, 0.01492)], [], [(0, 1, 2, 3, 4, 5, 6, 7, 8, 9, 10, 11, 12, 13, 14, 15, 16, 17, 18, 19, 20, 21, 22, 23, 24, 25, 26, 27, 28), (35, 34, 29), (23, 22, 31, 30), (30, 31, 32, 33), (33, 32, 34, 35)])
_uv = me_circle_003.uv_layers.new(name='UVMap')
_uv.uv.foreach_set('vector', [0.5, 1.0, 0.4025, 0.9904, 0.3087, 0.9619, 0.2222, 0.9157, 0.1464, 0.8536, 0.08427, 0.7778, 0.03806, 0.6913, 0.009607, 0.5975, 0.0, 0.5, 0.009607, 0.4025, 0.03806, 0.3087, 0.08427, 0.2222, 0.1464, 0.1464, 0.2222, 0.08427, 0.3087, 0.03806, 0.4025, 0.009607, 0.5, 0.0, 0.5975, 0.009607, 0.6913, 0.03806, 0.7778, 0.08427, 0.8536, 0.1464, 0.9157, 0.2222, 0.9619, 0.3087, 0.9619, 0.6913, 0.9157, 0.7778, 0.8536, 0.8536, 0.7778, 0.9157, 0.6913, 0.9619, 0.5975, 0.9904, 0.9619, 0.6668, 0.9619, 0.3332, 0.9619, 0.6913, 0.9619, 0.6913, 0.9619, 0.3087, 0.9619, 0.3087, 0.9619, 0.6913, 0.9619, 0.6913, 0.9619, 0.3087, 0.9619, 0.3087, 0.9619, 0.6913, 0.9619, 0.6913, 0.9619, 0.3087, 0.9619, 0.3332, 0.9619, 0.6668])
me_circle_003.materials.append(mat_needlematerial)
me_circle_003.use_remesh_fix_poles = True
me_circle_003.use_remesh_preserve_attributes = False
me_circle_003.use_mirror_vertex_groups = False
me_circle_003.update()
me_cylinder = bpy.data.meshes.new('Cylinder')
me_cylinder.from_pydata([(0.01431, 0.003445, 0.004511), (0.01431, -0.003446, 0.004511), (0.01487, 0.003445, 0.001958), (0.01487, -0.003446, 0.001958), (0.01499, 0.003445, -0.0006543), (0.01499, -0.003446, -0.0006543), (0.01464, 0.003445, -0.003247), (0.01464, -0.003446, -0.003247), (0.01386, 0.003445, -0.00574), (0.01386, -0.003446, -0.00574), (0.01265, 0.003445, -0.008059), (0.01265, -0.003446, -0.008059), (0.01106, 0.003445, -0.01013), (0.01106, -0.003446, -0.01013), (0.009131, 0.003445, -0.0119), (0.009131, -0.003446, -0.0119), (0.006926, 0.003445, -0.01331), (0.006926, -0.003446, -0.01331), (0.004511, 0.003446, -0.01431), (0.004511, -0.003446, -0.01431), (0.001958, 0.003446, -0.01487), (0.001958, -0.003445, -0.01487), (-0.0006543, 0.003446, -0.01499), (-0.0006543, -0.003445, -0.01499), (-0.003247, 0.003446, -0.01464), (-0.003247, -0.003445, -0.01464), (-0.00574, 0.003446, -0.01386), (-0.00574, -0.003445, -0.01386), (-0.008059, 0.003446, -0.01265), (-0.008059, -0.003445, -0.01265), (-0.01013, 0.003446, -0.01106), (-0.01013, -0.003445, -0.01106), (-0.0119, 0.003446, -0.009131), (-0.0119, -0.003445, -0.009131), (-0.01331, 0.003446, -0.006926), (-0.01331, -0.003445, -0.006926), (-0.01431, 0.003446, -0.004511), (-0.01431, -0.003445, -0.004511), (-0.01487, 0.003446, -0.001958), (-0.01487, -0.003445, -0.001958), (-0.01499, 0.003446, 0.0006543), (-0.01499, -0.003445, 0.0006543), (-0.01464, 0.003446, 0.003247), (-0.01464, -0.003445, 0.003247), (-0.01386, 0.003446, 0.00574), (-0.01386, -0.003445, 0.00574), (-0.01265, 0.003446, 0.008059), (-0.01265, -0.003445, 0.008059), (-0.01106, 0.003446, 0.01013), (-0.01106, -0.003445, 0.01013), (-0.009131, 0.003446, 0.0119), (-0.009131, -0.003445, 0.0119), (-0.006926, 0.003446, 0.01331), (-0.006926, -0.003445, 0.01331), (-0.004511, 0.003446, 0.01431), (-0.004511, -0.003446, 0.01431), (-0.001958, 0.003445, 0.01487), (-0.001958, -0.003446, 0.01487), (0.0006543, 0.003445, 0.01499), (0.0006543, -0.003446, 0.01499), (0.003247, 0.003445, 0.01464), (0.003247, -0.003446, 0.01464), (0.00574, 0.003445, 0.01386), (0.00574, -0.003446, 0.01386), (0.008059, 0.003445, 0.01265), (0.008059, -0.003446, 0.01265), (0.01013, 0.003445, 0.01106), (0.01013, -0.003446, 0.01106), (0.0119, 0.003445, 0.009131), (0.0119, -0.003446, 0.009131), (0.01331, 0.003445, 0.006926), (0.01331, -0.003446, 0.006926)], [], [(0, 1, 3, 2), (2, 3, 5, 4), (4, 5, 7, 6), (6, 7, 9, 8), (8, 9, 11, 10), (10, 11, 13, 12), (12, 13, 15, 14), (14, 15, 17, 16), (16, 17, 19, 18), (18, 19, 21, 20), (20, 21, 23, 22), (22, 23, 25, 24), (24, 25, 27, 26), (26, 27, 29, 28), (28, 29, 31, 30), (30, 31, 33, 32), (32, 33, 35, 34), (34, 35, 37, 36), (36, 37, 39, 38), (38, 39, 41, 40), (40, 41, 43, 42), (42, 43, 45, 44), (44, 45, 47, 46), (46, 47, 49, 48), (48, 49, 51, 50), (50, 51, 53, 52), (52, 53, 55, 54), (54, 55, 57, 56), (56, 57, 59, 58), (58, 59, 61, 60), (60, 61, 63, 62), (62, 63, 65, 64), (64, 65, 67, 66), (66, 67, 69, 68), (68, 69, 71, 70), (70, 71, 1, 0)])
me_cylinder.polygons.foreach_set('use_smooth', [True] * 36)
_uv = me_cylinder.uv_layers.new(name='UVMap')
_uv.uv.foreach_set('vector', [1.0, 1.0, -7.153e-07, 1.0, -7.153e-07, 0.9722, 1.0, 0.9722, 1.0, 0.9722, -7.153e-07, 0.9722, -5.96e-07, 0.9444, 1.0, 0.9444, 1.0, 0.9444, -5.96e-07, 0.9444, -5.96e-07, 0.9167, 1.0, 0.9167, 1.0, 0.9167, -5.96e-07, 0.9167, -4.768e-07, 0.8889, 1.0, 0.8889, 1.0, 0.8889, -4.768e-07, 0.8889, -4.768e-07, 0.8611, 1.0, 0.8611, 1.0, 0.8611, -4.768e-07, 0.8611, -4.768e-07, 0.8333, 1.0, 0.8333, 1.0, 0.8333, -4.768e-07, 0.8333, -4.172e-07, 0.8056, 1.0, 0.8056, 1.0, 0.8056, -4.172e-07, 0.8056, -4.172e-07, 0.7778, 1.0, 0.7778, 1.0, 0.7778, -4.172e-07, 0.7778, -3.576e-07, 0.75, 1.0, 0.75, 1.0, 0.75, -3.576e-07, 0.75, -2.98e-07, 0.7222, 1.0, 0.7222, 1.0, 0.7222, -2.98e-07, 0.7222, -2.98e-07, 0.6944, 1.0, 0.6944, 1.0, 0.6944, -2.98e-07, 0.6944, -2.384e-07, 0.6667, 1.0, 0.6667, 1.0, 0.6667, -2.384e-07, 0.6667, -2.384e-07, 0.6389, 1.0, 0.6389, 1.0, 0.6389, -2.384e-07, 0.6389, -1.192e-07, 0.6111, 1.0, 0.6111, 1.0, 0.6111, -1.192e-07, 0.6111, -1.192e-07, 0.5833, 1.0, 0.5833, 1.0, 0.5833, -1.192e-07, 0.5833, -1.192e-07, 0.5556, 1.0, 0.5556, 1.0, 0.5556, -1.192e-07, 0.5556, 0.0, 0.5278, 1.0, 0.5278, 1.0, 0.5278, 0.0, 0.5278, 0.0, 0.5, 1.0, 0.5, 1.0, 0.5, 0.0, 0.5, 0.0, 0.4722, 1.0, 0.4722, 1.0, 0.4722, 0.0, 0.4722, 1.192e-07, 0.4444, 1.0, 0.4444, 1.0, 0.4444, 1.192e-07, 0.4444, 1.192e-07, 0.4167, 1.0, 0.4167, 1.0, 0.4167, 1.192e-07, 0.4167, 1.192e-07, 0.3889, 1.0, 0.3889, 1.0, 0.3889, 1.192e-07, 0.3889, 2.384e-07, 0.3611, 1.0, 0.3611, 1.0, 0.3611, 2.384e-07, 0.3611, 2.384e-07, 0.3333, 1.0, 0.3333, 1.0, 0.3333, 2.384e-07, 0.3333, 2.384e-07, 0.3056, 1.0, 0.3056, 1.0, 0.3056, 2.384e-07, 0.3056, 2.98e-07, 0.2778, 1.0, 0.2778, 1.0, 0.2778, 2.98e-07, 0.2778, 3.576e-07, 0.25, 1.0, 0.25, 1.0, 0.25, 3.576e-07, 0.25, 3.576e-07, 0.2222, 1.0, 0.2222, 1.0, 0.2222, 3.576e-07, 0.2222, 4.172e-07, 0.1944, 1.0, 0.1944, 1.0, 0.1944, 4.172e-07, 0.1944, 4.768e-07, 0.1667, 1.0, 0.1667, 1.0, 0.1667, 4.768e-07, 0.1667, 4.768e-07, 0.1389, 1.0, 0.1389, 1.0, 0.1389, 4.768e-07, 0.1389, 5.364e-07, 0.1111, 1.0, 0.1111, 1.0, 0.1111, 5.364e-07, 0.1111, 5.96e-07, 0.08334, 1.0, 0.08333, 1.0, 0.08333, 5.96e-07, 0.08334, 5.96e-07, 0.05556, 1.0, 0.05556, 1.0, 0.05556, 5.96e-07, 0.05556, 6.557e-07, 0.02778, 1.0, 0.02778, 1.0, 0.02778, 6.557e-07, 0.02778, 7.153e-07, 1.967e-06, 1.0, 1.013e-06])
me_cylinder.materials.append(mat_altscalematerial)
me_cylinder.use_remesh_fix_poles = True
me_cylinder.use_remesh_preserve_attributes = False
me_cylinder.use_mirror_vertex_groups = False
me_cylinder.update()
me_cylinder_001 = bpy.data.meshes.new('Cylinder.001')
me_cylinder_001.from_pydata([(0.01431, 0.00321, 0.004511), (0.01431, -0.003211, 0.004511), (0.01487, 0.00321, 0.001958), (0.01487, -0.003211, 0.001958), (0.01499, 0.00321, -0.0006543), (0.01499, -0.003211, -0.0006543), (0.01464, 0.00321, -0.003247), (0.01464, -0.003211, -0.003247), (0.01386, 0.00321, -0.00574), (0.01386, -0.003211, -0.00574), (0.01265, 0.00321, -0.008059), (0.01265, -0.003211, -0.008059), (0.01106, 0.00321, -0.01013), (0.01106, -0.003211, -0.01013), (0.009131, 0.00321, -0.0119), (0.009131, -0.003211, -0.0119), (0.006926, 0.003211, -0.01331), (0.006926, -0.003211, -0.01331), (0.004511, 0.003211, -0.01431), (0.004511, -0.003211, -0.01431), (0.001958, 0.003211, -0.01487), (0.001958, -0.003211, -0.01487), (-0.0006543, 0.003211, -0.01499), (-0.0006543, -0.00321, -0.01499), (-0.003247, 0.003211, -0.01464), (-0.003247, -0.00321, -0.01464), (-0.00574, 0.003211, -0.01386), (-0.00574, -0.00321, -0.01386), (-0.008059, 0.003211, -0.01265), (-0.008059, -0.00321, -0.01265), (-0.01013, 0.003211, -0.01106), (-0.01013, -0.00321, -0.01106), (-0.0119, 0.003211, -0.009131), (-0.0119, -0.00321, -0.009131), (-0.01331, 0.003211, -0.006926), (-0.01331, -0.00321, -0.006926), (-0.01431, 0.003211, -0.004511), (-0.01431, -0.00321, -0.004511), (-0.01487, 0.003211, -0.001958), (-0.01487, -0.00321, -0.001958), (-0.01499, 0.003211, 0.0006543), (-0.01499, -0.00321, 0.0006543), (-0.01464, 0.003211, 0.003247), (-0.01464, -0.00321, 0.003247), (-0.01386, 0.003211, 0.00574), (-0.01386, -0.00321, 0.00574), (-0.01265, 0.003211, 0.008059), (-0.01265, -0.00321, 0.008059), (-0.01106, 0.003211, 0.01013), (-0.01106, -0.00321, 0.01013), (-0.009131, 0.003211, 0.0119), (-0.009131, -0.00321, 0.0119), (-0.006926, 0.003211, 0.01331), (-0.006926, -0.003211, 0.01331), (-0.004511, 0.003211, 0.01431), (-0.004511, -0.003211, 0.01431), (-0.001958, 0.003211, 0.01487), (-0.001958, -0.003211, 0.01487), (0.0006543, 0.00321, 0.01499), (0.0006543, -0.003211, 0.01499), (0.003247, 0.00321, 0.01464), (0.003247, -0.003211, 0.01464), (0.00574, 0.00321, 0.01386), (0.00574, -0.003211, 0.01386), (0.008059, 0.00321, 0.01265), (0.008059, -0.003211, 0.01265), (0.01013, 0.00321, 0.01106), (0.01013, -0.003211, 0.01106), (0.0119, 0.00321, 0.009131), (0.0119, -0.003211, 0.009131), (0.01331, 0.00321, 0.006926), (0.01331, -0.003211, 0.006926)], [], [(0, 1, 3, 2), (2, 3, 5, 4), (4, 5, 7, 6), (6, 7, 9, 8), (8, 9, 11, 10), (10, 11, 13, 12), (12, 13, 15, 14), (14, 15, 17, 16), (16, 17, 19, 18), (18, 19, 21, 20), (20, 21, 23, 22), (22, 23, 25, 24), (24, 25, 27, 26), (26, 27, 29, 28), (28, 29, 31, 30), (30, 31, 33, 32), (32, 33, 35, 34), (34, 35, 37, 36), (36, 37, 39, 38), (38, 39, 41, 40), (40, 41, 43, 42), (42, 43, 45, 44), (44, 45, 47, 46), (46, 47, 49, 48), (48, 49, 51, 50), (50, 51, 53, 52), (52, 53, 55, 54), (54, 55, 57, 56), (56, 57, 59, 58), (58, 59, 61, 60), (60, 61, 63, 62), (62, 63, 65, 64), (64, 65, 67, 66), (66, 67, 69, 68), (68, 69, 71, 70), (70, 71, 1, 0)])
me_cylinder_001.polygons.foreach_set('use_smooth', [True] * 36)
_uv = me_cylinder_001.uv_layers.new(name='UVMap')
_uv.uv.foreach_set('vector', [1.0, 1.0, -7.153e-07, 1.0, -7.153e-07, 0.9722, 1.0, 0.9722, 1.0, 0.9722, -7.153e-07, 0.9722, -5.96e-07, 0.9444, 1.0, 0.9444, 1.0, 0.9444, -5.96e-07, 0.9444, -5.96e-07, 0.9167, 1.0, 0.9167, 1.0, 0.9167, -5.96e-07, 0.9167, -4.768e-07, 0.8889, 1.0, 0.8889, 1.0, 0.8889, -4.768e-07, 0.8889, -4.768e-07, 0.8611, 1.0, 0.8611, 1.0, 0.8611, -4.768e-07, 0.8611, -4.768e-07, 0.8333, 1.0, 0.8333, 1.0, 0.8333, -4.768e-07, 0.8333, -4.172e-07, 0.8056, 1.0, 0.8056, 1.0, 0.8056, -4.172e-07, 0.8056, -4.172e-07, 0.7778, 1.0, 0.7778, 1.0, 0.7778, -4.172e-07, 0.7778, -3.576e-07, 0.75, 1.0, 0.75, 1.0, 0.75, -3.576e-07, 0.75, -2.98e-07, 0.7222, 1.0, 0.7222, 1.0, 0.7222, -2.98e-07, 0.7222, -2.98e-07, 0.6944, 1.0, 0.6944, 1.0, 0.6944, -2.98e-07, 0.6944, -2.384e-07, 0.6667, 1.0, 0.6667, 1.0, 0.6667, -2.384e-07, 0.6667, -2.384e-07, 0.6389, 1.0, 0.6389, 1.0, 0.6389, -2.384e-07, 0.6389, -1.192e-07, 0.6111, 1.0, 0.6111, 1.0, 0.6111, -1.192e-07, 0.6111, -1.192e-07, 0.5833, 1.0, 0.5833, 1.0, 0.5833, -1.192e-07, 0.5833, -1.192e-07, 0.5556, 1.0, 0.5556, 1.0, 0.5556, -1.192e-07, 0.5556, 0.0, 0.5278, 1.0, 0.5278, 1.0, 0.5278, 0.0, 0.5278, 0.0, 0.5, 1.0, 0.5, 1.0, 0.5, 0.0, 0.5, 0.0, 0.4722, 1.0, 0.4722, 1.0, 0.4722, 0.0, 0.4722, 1.192e-07, 0.4444, 1.0, 0.4444, 1.0, 0.4444, 1.192e-07, 0.4444, 1.192e-07, 0.4167, 1.0, 0.4167, 1.0, 0.4167, 1.192e-07, 0.4167, 1.192e-07, 0.3889, 1.0, 0.3889, 1.0, 0.3889, 1.192e-07, 0.3889, 2.384e-07, 0.3611, 1.0, 0.3611, 1.0, 0.3611, 2.384e-07, 0.3611, 2.384e-07, 0.3333, 1.0, 0.3333, 1.0, 0.3333, 2.384e-07, 0.3333, 2.384e-07, 0.3056, 1.0, 0.3056, 1.0, 0.3056, 2.384e-07, 0.3056, 2.98e-07, 0.2778, 1.0, 0.2778, 1.0, 0.2778, 2.98e-07, 0.2778, 3.576e-07, 0.25, 1.0, 0.25, 1.0, 0.25, 3.576e-07, 0.25, 3.576e-07, 0.2222, 1.0, 0.2222, 1.0, 0.2222, 3.576e-07, 0.2222, 4.172e-07, 0.1944, 1.0, 0.1944, 1.0, 0.1944, 4.172e-07, 0.1944, 4.768e-07, 0.1667, 1.0, 0.1667, 1.0, 0.1667, 4.768e-07, 0.1667, 4.768e-07, 0.1389, 1.0, 0.1389, 1.0, 0.1389, 4.768e-07, 0.1389, 5.364e-07, 0.1111, 1.0, 0.1111, 1.0, 0.1111, 5.364e-07, 0.1111, 5.96e-07, 0.08334, 1.0, 0.08333, 1.0, 0.08333, 5.96e-07, 0.08334, 5.96e-07, 0.05556, 1.0, 0.05556, 1.0, 0.05556, 5.96e-07, 0.05556, 6.557e-07, 0.02778, 1.0, 0.02778, 1.0, 0.02778, 6.557e-07, 0.02778, 7.153e-07, 1.967e-06, 1.0, 1.013e-06])
me_cylinder_001.materials.append(mat_altscalematerial)
me_cylinder_001.use_remesh_fix_poles = True
me_cylinder_001.use_remesh_preserve_attributes = False
me_cylinder_001.use_mirror_vertex_groups = False
me_cylinder_001.update()
me_cylinder_002 = bpy.data.meshes.new('Cylinder.002')
me_cylinder_002.from_pydata([(0.01431, 0.00321, 0.004511), (0.01431, -0.003211, 0.004511), (0.01487, 0.00321, 0.001958), (0.01487, -0.003211, 0.001958), (0.01499, 0.00321, -0.0006543), (0.01499, -0.003211, -0.0006543), (0.01464, 0.00321, -0.003247), (0.01464, -0.003211, -0.003247), (0.01386, 0.00321, -0.00574), (0.01386, -0.003211, -0.00574), (0.01265, 0.00321, -0.008059), (0.01265, -0.003211, -0.008059), (0.01106, 0.00321, -0.01013), (0.01106, -0.003211, -0.01013), (0.009131, 0.00321, -0.0119), (0.009131, -0.003211, -0.0119), (0.006926, 0.003211, -0.01331), (0.006926, -0.003211, -0.01331), (0.004511, 0.003211, -0.01431), (0.004511, -0.003211, -0.01431), (0.001958, 0.003211, -0.01487), (0.001958, -0.003211, -0.01487), (-0.0006543, 0.003211, -0.01499), (-0.0006543, -0.00321, -0.01499), (-0.003247, 0.003211, -0.01464), (-0.003247, -0.00321, -0.01464), (-0.00574, 0.003211, -0.01386), (-0.00574, -0.00321, -0.01386), (-0.008059, 0.003211, -0.01265), (-0.008059, -0.00321, -0.01265), (-0.01013, 0.003211, -0.01106), (-0.01013, -0.00321, -0.01106), (-0.0119, 0.003211, -0.009131), (-0.0119, -0.00321, -0.009131), (-0.01331, 0.003211, -0.006926), (-0.01331, -0.00321, -0.006926), (-0.01431, 0.003211, -0.004511), (-0.01431, -0.00321, -0.004511), (-0.01487, 0.003211, -0.001958), (-0.01487, -0.00321, -0.001958), (-0.01499, 0.003211, 0.0006543), (-0.01499, -0.00321, 0.0006543), (-0.01464, 0.003211, 0.003247), (-0.01464, -0.00321, 0.003247), (-0.01386, 0.003211, 0.00574), (-0.01386, -0.00321, 0.00574), (-0.01265, 0.003211, 0.008059), (-0.01265, -0.00321, 0.008059), (-0.01106, 0.003211, 0.01013), (-0.01106, -0.00321, 0.01013), (-0.009131, 0.003211, 0.0119), (-0.009131, -0.00321, 0.0119), (-0.006926, 0.003211, 0.01331), (-0.006926, -0.003211, 0.01331), (-0.004511, 0.003211, 0.01431), (-0.004511, -0.003211, 0.01431), (-0.001958, 0.003211, 0.01487), (-0.001958, -0.003211, 0.01487), (0.0006543, 0.00321, 0.01499), (0.0006543, -0.003211, 0.01499), (0.003247, 0.00321, 0.01464), (0.003247, -0.003211, 0.01464), (0.00574, 0.00321, 0.01386), (0.00574, -0.003211, 0.01386), (0.008059, 0.00321, 0.01265), (0.008059, -0.003211, 0.01265), (0.01013, 0.00321, 0.01106), (0.01013, -0.003211, 0.01106), (0.0119, 0.00321, 0.009131), (0.0119, -0.003211, 0.009131), (0.01331, 0.00321, 0.006926), (0.01331, -0.003211, 0.006926)], [], [(0, 1, 3, 2), (2, 3, 5, 4), (4, 5, 7, 6), (6, 7, 9, 8), (8, 9, 11, 10), (10, 11, 13, 12), (12, 13, 15, 14), (14, 15, 17, 16), (16, 17, 19, 18), (18, 19, 21, 20), (20, 21, 23, 22), (22, 23, 25, 24), (24, 25, 27, 26), (26, 27, 29, 28), (28, 29, 31, 30), (30, 31, 33, 32), (32, 33, 35, 34), (34, 35, 37, 36), (36, 37, 39, 38), (38, 39, 41, 40), (40, 41, 43, 42), (42, 43, 45, 44), (44, 45, 47, 46), (46, 47, 49, 48), (48, 49, 51, 50), (50, 51, 53, 52), (52, 53, 55, 54), (54, 55, 57, 56), (56, 57, 59, 58), (58, 59, 61, 60), (60, 61, 63, 62), (62, 63, 65, 64), (64, 65, 67, 66), (66, 67, 69, 68), (68, 69, 71, 70), (70, 71, 1, 0)])
me_cylinder_002.polygons.foreach_set('use_smooth', [True] * 36)
_uv = me_cylinder_002.uv_layers.new(name='UVMap')
_uv.uv.foreach_set('vector', [1.0, 1.0, -7.153e-07, 1.0, -7.153e-07, 0.9722, 1.0, 0.9722, 1.0, 0.9722, -7.153e-07, 0.9722, -5.96e-07, 0.9444, 1.0, 0.9444, 1.0, 0.9444, -5.96e-07, 0.9444, -5.96e-07, 0.9167, 1.0, 0.9167, 1.0, 0.9167, -5.96e-07, 0.9167, -4.768e-07, 0.8889, 1.0, 0.8889, 1.0, 0.8889, -4.768e-07, 0.8889, -4.768e-07, 0.8611, 1.0, 0.8611, 1.0, 0.8611, -4.768e-07, 0.8611, -4.768e-07, 0.8333, 1.0, 0.8333, 1.0, 0.8333, -4.768e-07, 0.8333, -4.172e-07, 0.8056, 1.0, 0.8056, 1.0, 0.8056, -4.172e-07, 0.8056, -4.172e-07, 0.7778, 1.0, 0.7778, 1.0, 0.7778, -4.172e-07, 0.7778, -3.576e-07, 0.75, 1.0, 0.75, 1.0, 0.75, -3.576e-07, 0.75, -2.98e-07, 0.7222, 1.0, 0.7222, 1.0, 0.7222, -2.98e-07, 0.7222, -2.98e-07, 0.6944, 1.0, 0.6944, 1.0, 0.6944, -2.98e-07, 0.6944, -2.384e-07, 0.6667, 1.0, 0.6667, 1.0, 0.6667, -2.384e-07, 0.6667, -2.384e-07, 0.6389, 1.0, 0.6389, 1.0, 0.6389, -2.384e-07, 0.6389, -1.192e-07, 0.6111, 1.0, 0.6111, 1.0, 0.6111, -1.192e-07, 0.6111, -1.192e-07, 0.5833, 1.0, 0.5833, 1.0, 0.5833, -1.192e-07, 0.5833, -1.192e-07, 0.5556, 1.0, 0.5556, 1.0, 0.5556, -1.192e-07, 0.5556, 0.0, 0.5278, 1.0, 0.5278, 1.0, 0.5278, 0.0, 0.5278, 0.0, 0.5, 1.0, 0.5, 1.0, 0.5, 0.0, 0.5, 0.0, 0.4722, 1.0, 0.4722, 1.0, 0.4722, 0.0, 0.4722, 1.192e-07, 0.4444, 1.0, 0.4444, 1.0, 0.4444, 1.192e-07, 0.4444, 1.192e-07, 0.4167, 1.0, 0.4167, 1.0, 0.4167, 1.192e-07, 0.4167, 1.192e-07, 0.3889, 1.0, 0.3889, 1.0, 0.3889, 1.192e-07, 0.3889, 2.384e-07, 0.3611, 1.0, 0.3611, 1.0, 0.3611, 2.384e-07, 0.3611, 2.384e-07, 0.3333, 1.0, 0.3333, 1.0, 0.3333, 2.384e-07, 0.3333, 2.384e-07, 0.3056, 1.0, 0.3056, 1.0, 0.3056, 2.384e-07, 0.3056, 2.98e-07, 0.2778, 1.0, 0.2778, 1.0, 0.2778, 2.98e-07, 0.2778, 3.576e-07, 0.25, 1.0, 0.25, 1.0, 0.25, 3.576e-07, 0.25, 3.576e-07, 0.2222, 1.0, 0.2222, 1.0, 0.2222, 3.576e-07, 0.2222, 4.172e-07, 0.1944, 1.0, 0.1944, 1.0, 0.1944, 4.172e-07, 0.1944, 4.768e-07, 0.1667, 1.0, 0.1667, 1.0, 0.1667, 4.768e-07, 0.1667, 4.768e-07, 0.1389, 1.0, 0.1389, 1.0, 0.1389, 4.768e-07, 0.1389, 5.364e-07, 0.1111, 1.0, 0.1111, 1.0, 0.1111, 5.364e-07, 0.1111, 5.96e-07, 0.08334, 1.0, 0.08333, 1.0, 0.08333, 5.96e-07, 0.08334, 5.96e-07, 0.05556, 1.0, 0.05556, 1.0, 0.05556, 5.96e-07, 0.05556, 6.557e-07, 0.02778, 1.0, 0.02778, 1.0, 0.02778, 6.557e-07, 0.02778, 7.153e-07, 1.907e-06, 1.0, 9.537e-07])
me_cylinder_002.materials.append(mat_altscalematerial)
me_cylinder_002.use_remesh_fix_poles = True
me_cylinder_002.use_remesh_preserve_attributes = False
me_cylinder_002.use_mirror_vertex_groups = False
me_cylinder_002.update()
me_cylinder_003 = bpy.data.meshes.new('Cylinder.003')
me_cylinder_003.from_pydata([(0.01049, 0.00218, 0.003308), (0.01049, -0.002181, 0.003308), (0.01091, 0.00218, 0.001436), (0.01091, -0.002181, 0.001436), (0.01099, 0.00218, -0.0004798), (0.01099, -0.002181, -0.0004798), (0.01074, 0.00218, -0.002381), (0.01074, -0.002181, -0.002381), (0.01016, 0.00218, -0.00421), (0.01016, -0.002181, -0.00421), (0.009277, 0.00218, -0.00591), (0.009277, -0.002181, -0.00591), (0.00811, 0.00218, -0.007431), (0.00811, -0.002181, -0.007431), (0.006696, 0.00218, -0.008727), (0.006696, -0.002181, -0.008727), (0.005079, 0.00218, -0.009757), (0.005079, -0.00218, -0.009757), (0.003308, 0.00218, -0.01049), (0.003308, -0.00218, -0.01049), (0.001436, 0.00218, -0.01091), (0.001436, -0.00218, -0.01091), (-0.0004798, 0.002181, -0.01099), (-0.0004798, -0.00218, -0.01099), (-0.002381, 0.002181, -0.01074), (-0.002381, -0.00218, -0.01074), (-0.00421, 0.002181, -0.01016), (-0.00421, -0.00218, -0.01016), (-0.00591, 0.002181, -0.009277), (-0.00591, -0.00218, -0.009277), (-0.007431, 0.002181, -0.00811), (-0.007431, -0.00218, -0.00811), (-0.008727, 0.002181, -0.006696), (-0.008727, -0.00218, -0.006696), (-0.009757, 0.002181, -0.005079), (-0.009757, -0.00218, -0.005079), (-0.01049, 0.002181, -0.003308), (-0.01049, -0.00218, -0.003308), (-0.01091, 0.002181, -0.001436), (-0.01091, -0.00218, -0.001436), (-0.01099, 0.002181, 0.0004798), (-0.01099, -0.00218, 0.0004798), (-0.01074, 0.002181, 0.002381), (-0.01074, -0.00218, 0.002381), (-0.01016, 0.002181, 0.00421), (-0.01016, -0.00218, 0.00421), (-0.009277, 0.002181, 0.00591), (-0.009277, -0.00218, 0.00591), (-0.00811, 0.002181, 0.007431), (-0.00811, -0.00218, 0.007431), (-0.006696, 0.002181, 0.008727), (-0.006696, -0.00218, 0.008727), (-0.005079, 0.00218, 0.009757), (-0.005079, -0.00218, 0.009757), (-0.003308, 0.00218, 0.01049), (-0.003308, -0.00218, 0.01049), (-0.001436, 0.00218, 0.01091), (-0.001436, -0.00218, 0.01091), (0.0004798, 0.00218, 0.01099), (0.0004798, -0.002181, 0.01099), (0.002381, 0.00218, 0.01074), (0.002381, -0.002181, 0.01074), (0.00421, 0.00218, 0.01016), (0.00421, -0.002181, 0.01016), (0.00591, 0.00218, 0.009277), (0.00591, -0.002181, 0.009277), (0.007431, 0.00218, 0.00811), (0.007431, -0.002181, 0.00811), (0.008727, 0.00218, 0.006696), (0.008727, -0.002181, 0.006696), (0.009757, 0.00218, 0.005079), (0.009757, -0.002181, 0.005079)], [], [(0, 1, 3, 2), (2, 3, 5, 4), (4, 5, 7, 6), (6, 7, 9, 8), (8, 9, 11, 10), (10, 11, 13, 12), (12, 13, 15, 14), (14, 15, 17, 16), (16, 17, 19, 18), (18, 19, 21, 20), (20, 21, 23, 22), (22, 23, 25, 24), (24, 25, 27, 26), (26, 27, 29, 28), (28, 29, 31, 30), (30, 31, 33, 32), (32, 33, 35, 34), (34, 35, 37, 36), (36, 37, 39, 38), (38, 39, 41, 40), (40, 41, 43, 42), (42, 43, 45, 44), (44, 45, 47, 46), (46, 47, 49, 48), (48, 49, 51, 50), (50, 51, 53, 52), (52, 53, 55, 54), (54, 55, 57, 56), (56, 57, 59, 58), (58, 59, 61, 60), (60, 61, 63, 62), (62, 63, 65, 64), (64, 65, 67, 66), (66, 67, 69, 68), (68, 69, 71, 70), (70, 71, 1, 0)])
me_cylinder_003.polygons.foreach_set('use_smooth', [True] * 36)
_uv = me_cylinder_003.uv_layers.new(name='UVMap')
_uv.uv.foreach_set('vector', [1.0, 1.0, -7.153e-07, 1.0, -7.153e-07, 0.9722, 1.0, 0.9722, 1.0, 0.9722, -7.153e-07, 0.9722, -5.96e-07, 0.9444, 1.0, 0.9444, 1.0, 0.9444, -5.96e-07, 0.9444, -5.96e-07, 0.9167, 1.0, 0.9167, 1.0, 0.9167, -5.96e-07, 0.9167, -4.768e-07, 0.8889, 1.0, 0.8889, 1.0, 0.8889, -4.768e-07, 0.8889, -4.768e-07, 0.8611, 1.0, 0.8611, 1.0, 0.8611, -4.768e-07, 0.8611, -4.768e-07, 0.8333, 1.0, 0.8333, 1.0, 0.8333, -4.768e-07, 0.8333, -4.172e-07, 0.8056, 1.0, 0.8056, 1.0, 0.8056, -4.172e-07, 0.8056, -4.172e-07, 0.7778, 1.0, 0.7778, 1.0, 0.7778, -4.172e-07, 0.7778, -3.576e-07, 0.75, 1.0, 0.75, 1.0, 0.75, -3.576e-07, 0.75, -2.98e-07, 0.7222, 1.0, 0.7222, 1.0, 0.7222, -2.98e-07, 0.7222, -2.98e-07, 0.6944, 1.0, 0.6944, 1.0, 0.6944, -2.98e-07, 0.6944, -2.384e-07, 0.6667, 1.0, 0.6667, 1.0, 0.6667, -2.384e-07, 0.6667, -2.384e-07, 0.6389, 1.0, 0.6389, 1.0, 0.6389, -2.384e-07, 0.6389, -1.192e-07, 0.6111, 1.0, 0.6111, 1.0, 0.6111, -1.192e-07, 0.6111, -1.192e-07, 0.5833, 1.0, 0.5833, 1.0, 0.5833, -1.192e-07, 0.5833, -1.192e-07, 0.5556, 1.0, 0.5556, 1.0, 0.5556, -1.192e-07, 0.5556, 0.0, 0.5278, 1.0, 0.5278, 1.0, 0.5278, 0.0, 0.5278, 0.0, 0.5, 1.0, 0.5, 1.0, 0.5, 0.0, 0.5, 0.0, 0.4722, 1.0, 0.4722, 1.0, 0.4722, 0.0, 0.4722, 1.192e-07, 0.4444, 1.0, 0.4444, 1.0, 0.4444, 1.192e-07, 0.4444, 1.192e-07, 0.4167, 1.0, 0.4167, 1.0, 0.4167, 1.192e-07, 0.4167, 1.192e-07, 0.3889, 1.0, 0.3889, 1.0, 0.3889, 1.192e-07, 0.3889, 2.384e-07, 0.3611, 1.0, 0.3611, 1.0, 0.3611, 2.384e-07, 0.3611, 2.384e-07, 0.3333, 1.0, 0.3333, 1.0, 0.3333, 2.384e-07, 0.3333, 2.384e-07, 0.3056, 1.0, 0.3056, 1.0, 0.3056, 2.384e-07, 0.3056, 2.98e-07, 0.2778, 1.0, 0.2778, 1.0, 0.2778, 2.98e-07, 0.2778, 3.576e-07, 0.25, 1.0, 0.25, 1.0, 0.25, 3.576e-07, 0.25, 3.576e-07, 0.2222, 1.0, 0.2222, 1.0, 0.2222, 3.576e-07, 0.2222, 4.172e-07, 0.1944, 1.0, 0.1944, 1.0, 0.1944, 4.172e-07, 0.1944, 4.768e-07, 0.1667, 1.0, 0.1667, 1.0, 0.1667, 4.768e-07, 0.1667, 4.768e-07, 0.1389, 1.0, 0.1389, 1.0, 0.1389, 4.768e-07, 0.1389, 5.364e-07, 0.1111, 1.0, 0.1111, 1.0, 0.1111, 5.364e-07, 0.1111, 5.96e-07, 0.08334, 1.0, 0.08333, 1.0, 0.08333, 5.96e-07, 0.08334, 5.96e-07, 0.05556, 1.0, 0.05556, 1.0, 0.05556, 5.96e-07, 0.05556, 6.557e-07, 0.02778, 1.0, 0.02778, 1.0, 0.02778, 6.557e-07, 0.02778, 7.153e-07, 1.907e-06, 1.0, 9.537e-07])
me_cylinder_003.materials.append(mat_altscalematerial)
me_cylinder_003.use_remesh_fix_poles = True
me_cylinder_003.use_remesh_preserve_attributes = False
me_cylinder_003.use_mirror_vertex_groups = False
me_cylinder_003.update()
me_cylinder_004 = bpy.data.meshes.new('Cylinder.004')
me_cylinder_004.from_pydata([(0.01049, 0.00218, 0.003308), (0.01049, -0.002181, 0.003308), (0.01091, 0.00218, 0.001436), (0.01091, -0.002181, 0.001436), (0.01099, 0.00218, -0.0004798), (0.01099, -0.002181, -0.0004798), (0.01074, 0.00218, -0.002381), (0.01074, -0.002181, -0.002381), (0.01016, 0.00218, -0.00421), (0.01016, -0.002181, -0.00421), (0.009277, 0.00218, -0.00591), (0.009277, -0.002181, -0.00591), (0.00811, 0.00218, -0.007431), (0.00811, -0.002181, -0.007431), (0.006696, 0.00218, -0.008727), (0.006696, -0.002181, -0.008727), (0.005079, 0.00218, -0.009757), (0.005079, -0.00218, -0.009757), (0.003308, 0.00218, -0.01049), (0.003308, -0.00218, -0.01049), (0.001436, 0.00218, -0.01091), (0.001436, -0.00218, -0.01091), (-0.0004798, 0.002181, -0.01099), (-0.0004798, -0.00218, -0.01099), (-0.002381, 0.002181, -0.01074), (-0.002381, -0.00218, -0.01074), (-0.00421, 0.002181, -0.01016), (-0.00421, -0.00218, -0.01016), (-0.00591, 0.002181, -0.009277), (-0.00591, -0.00218, -0.009277), (-0.007431, 0.002181, -0.00811), (-0.007431, -0.00218, -0.00811), (-0.008727, 0.002181, -0.006696), (-0.008727, -0.00218, -0.006696), (-0.009757, 0.002181, -0.005079), (-0.009757, -0.00218, -0.005079), (-0.01049, 0.002181, -0.003308), (-0.01049, -0.00218, -0.003308), (-0.01091, 0.002181, -0.001436), (-0.01091, -0.00218, -0.001436), (-0.01099, 0.002181, 0.0004798), (-0.01099, -0.00218, 0.0004798), (-0.01074, 0.002181, 0.002381), (-0.01074, -0.00218, 0.002381), (-0.01016, 0.002181, 0.00421), (-0.01016, -0.00218, 0.00421), (-0.009277, 0.002181, 0.00591), (-0.009277, -0.00218, 0.00591), (-0.00811, 0.002181, 0.007431), (-0.00811, -0.00218, 0.007431), (-0.006696, 0.002181, 0.008727), (-0.006696, -0.00218, 0.008727), (-0.005079, 0.00218, 0.009757), (-0.005079, -0.00218, 0.009757), (-0.003308, 0.00218, 0.01049), (-0.003308, -0.00218, 0.01049), (-0.001436, 0.00218, 0.01091), (-0.001436, -0.00218, 0.01091), (0.0004798, 0.00218, 0.01099), (0.0004798, -0.002181, 0.01099), (0.002381, 0.00218, 0.01074), (0.002381, -0.002181, 0.01074), (0.00421, 0.00218, 0.01016), (0.00421, -0.002181, 0.01016), (0.00591, 0.00218, 0.009277), (0.00591, -0.002181, 0.009277), (0.007431, 0.00218, 0.00811), (0.007431, -0.002181, 0.00811), (0.008727, 0.00218, 0.006696), (0.008727, -0.002181, 0.006696), (0.009757, 0.00218, 0.005079), (0.009757, -0.002181, 0.005079)], [], [(0, 1, 3, 2), (2, 3, 5, 4), (4, 5, 7, 6), (6, 7, 9, 8), (8, 9, 11, 10), (10, 11, 13, 12), (12, 13, 15, 14), (14, 15, 17, 16), (16, 17, 19, 18), (18, 19, 21, 20), (20, 21, 23, 22), (22, 23, 25, 24), (24, 25, 27, 26), (26, 27, 29, 28), (28, 29, 31, 30), (30, 31, 33, 32), (32, 33, 35, 34), (34, 35, 37, 36), (36, 37, 39, 38), (38, 39, 41, 40), (40, 41, 43, 42), (42, 43, 45, 44), (44, 45, 47, 46), (46, 47, 49, 48), (48, 49, 51, 50), (50, 51, 53, 52), (52, 53, 55, 54), (54, 55, 57, 56), (56, 57, 59, 58), (58, 59, 61, 60), (60, 61, 63, 62), (62, 63, 65, 64), (64, 65, 67, 66), (66, 67, 69, 68), (68, 69, 71, 70), (70, 71, 1, 0)])
me_cylinder_004.polygons.foreach_set('use_smooth', [True] * 36)
_uv = me_cylinder_004.uv_layers.new(name='UVMap')
_uv.uv.foreach_set('vector', [1.0, 1.0, -7.153e-07, 1.0, -7.153e-07, 0.9722, 1.0, 0.9722, 1.0, 0.9722, -7.153e-07, 0.9722, -5.96e-07, 0.9444, 1.0, 0.9444, 1.0, 0.9444, -5.96e-07, 0.9444, -5.96e-07, 0.9167, 1.0, 0.9167, 1.0, 0.9167, -5.96e-07, 0.9167, -4.768e-07, 0.8889, 1.0, 0.8889, 1.0, 0.8889, -4.768e-07, 0.8889, -4.768e-07, 0.8611, 1.0, 0.8611, 1.0, 0.8611, -4.768e-07, 0.8611, -4.768e-07, 0.8333, 1.0, 0.8333, 1.0, 0.8333, -4.768e-07, 0.8333, -4.172e-07, 0.8056, 1.0, 0.8056, 1.0, 0.8056, -4.172e-07, 0.8056, -4.172e-07, 0.7778, 1.0, 0.7778, 1.0, 0.7778, -4.172e-07, 0.7778, -3.576e-07, 0.75, 1.0, 0.75, 1.0, 0.75, -3.576e-07, 0.75, -2.98e-07, 0.7222, 1.0, 0.7222, 1.0, 0.7222, -2.98e-07, 0.7222, -2.98e-07, 0.6944, 1.0, 0.6944, 1.0, 0.6944, -2.98e-07, 0.6944, -2.384e-07, 0.6667, 1.0, 0.6667, 1.0, 0.6667, -2.384e-07, 0.6667, -2.384e-07, 0.6389, 1.0, 0.6389, 1.0, 0.6389, -2.384e-07, 0.6389, -1.192e-07, 0.6111, 1.0, 0.6111, 1.0, 0.6111, -1.192e-07, 0.6111, -1.192e-07, 0.5833, 1.0, 0.5833, 1.0, 0.5833, -1.192e-07, 0.5833, -1.192e-07, 0.5556, 1.0, 0.5556, 1.0, 0.5556, -1.192e-07, 0.5556, 0.0, 0.5278, 1.0, 0.5278, 1.0, 0.5278, 0.0, 0.5278, 0.0, 0.5, 1.0, 0.5, 1.0, 0.5, 0.0, 0.5, 0.0, 0.4722, 1.0, 0.4722, 1.0, 0.4722, 0.0, 0.4722, 1.192e-07, 0.4444, 1.0, 0.4444, 1.0, 0.4444, 1.192e-07, 0.4444, 1.192e-07, 0.4167, 1.0, 0.4167, 1.0, 0.4167, 1.192e-07, 0.4167, 1.192e-07, 0.3889, 1.0, 0.3889, 1.0, 0.3889, 1.192e-07, 0.3889, 2.384e-07, 0.3611, 1.0, 0.3611, 1.0, 0.3611, 2.384e-07, 0.3611, 2.384e-07, 0.3333, 1.0, 0.3333, 1.0, 0.3333, 2.384e-07, 0.3333, 2.384e-07, 0.3056, 1.0, 0.3056, 1.0, 0.3056, 2.384e-07, 0.3056, 2.98e-07, 0.2778, 1.0, 0.2778, 1.0, 0.2778, 2.98e-07, 0.2778, 3.576e-07, 0.25, 1.0, 0.25, 1.0, 0.25, 3.576e-07, 0.25, 3.576e-07, 0.2222, 1.0, 0.2222, 1.0, 0.2222, 3.576e-07, 0.2222, 4.172e-07, 0.1944, 1.0, 0.1944, 1.0, 0.1944, 4.172e-07, 0.1944, 4.768e-07, 0.1667, 1.0, 0.1667, 1.0, 0.1667, 4.768e-07, 0.1667, 4.768e-07, 0.1389, 1.0, 0.1389, 1.0, 0.1389, 4.768e-07, 0.1389, 5.364e-07, 0.1111, 1.0, 0.1111, 1.0, 0.1111, 5.364e-07, 0.1111, 5.96e-07, 0.08334, 1.0, 0.08333, 1.0, 0.08333, 5.96e-07, 0.08334, 5.96e-07, 0.05556, 1.0, 0.05556, 1.0, 0.05556, 5.96e-07, 0.05556, 6.557e-07, 0.02778, 1.0, 0.02778, 1.0, 0.02778, 6.557e-07, 0.02778, 7.153e-07, 1.907e-06, 1.0, 9.537e-07])
me_cylinder_004.materials.append(mat_altscalematerial)
me_cylinder_004.use_remesh_fix_poles = True
me_cylinder_004.use_remesh_preserve_attributes = False
me_cylinder_004.use_mirror_vertex_groups = False
me_cylinder_004.update()
me_cylinder_005 = bpy.data.meshes.new('Cylinder.005')
me_cylinder_005.from_pydata([(0.01049, 0.00218, 0.003308), (0.01049, -0.002181, 0.003308), (0.01091, 0.00218, 0.001436), (0.01091, -0.002181, 0.001436), (0.01099, 0.00218, -0.0004798), (0.01099, -0.002181, -0.0004798), (0.01074, 0.00218, -0.002381), (0.01074, -0.002181, -0.002381), (0.01016, 0.00218, -0.00421), (0.01016, -0.002181, -0.00421), (0.009277, 0.00218, -0.00591), (0.009277, -0.002181, -0.00591), (0.00811, 0.00218, -0.007431), (0.00811, -0.002181, -0.007431), (0.006696, 0.00218, -0.008727), (0.006696, -0.002181, -0.008727), (0.005079, 0.00218, -0.009757), (0.005079, -0.00218, -0.009757), (0.003308, 0.00218, -0.01049), (0.003308, -0.00218, -0.01049), (0.001436, 0.00218, -0.01091), (0.001436, -0.00218, -0.01091), (-0.0004798, 0.002181, -0.01099), (-0.0004798, -0.00218, -0.01099), (-0.002381, 0.002181, -0.01074), (-0.002381, -0.00218, -0.01074), (-0.00421, 0.002181, -0.01016), (-0.00421, -0.00218, -0.01016), (-0.00591, 0.002181, -0.009277), (-0.00591, -0.00218, -0.009277), (-0.007431, 0.002181, -0.00811), (-0.007431, -0.00218, -0.00811), (-0.008727, 0.002181, -0.006696), (-0.008727, -0.00218, -0.006696), (-0.009757, 0.002181, -0.005079), (-0.009757, -0.00218, -0.005079), (-0.01049, 0.002181, -0.003308), (-0.01049, -0.00218, -0.003308), (-0.01091, 0.002181, -0.001436), (-0.01091, -0.00218, -0.001436), (-0.01099, 0.002181, 0.0004798), (-0.01099, -0.00218, 0.0004798), (-0.01074, 0.002181, 0.002381), (-0.01074, -0.00218, 0.002381), (-0.01016, 0.002181, 0.00421), (-0.01016, -0.00218, 0.00421), (-0.009277, 0.002181, 0.00591), (-0.009277, -0.00218, 0.00591), (-0.00811, 0.002181, 0.007431), (-0.00811, -0.00218, 0.007431), (-0.006696, 0.002181, 0.008727), (-0.006696, -0.00218, 0.008727), (-0.005079, 0.00218, 0.009757), (-0.005079, -0.00218, 0.009757), (-0.003308, 0.00218, 0.01049), (-0.003308, -0.00218, 0.01049), (-0.001436, 0.00218, 0.01091), (-0.001436, -0.00218, 0.01091), (0.0004798, 0.00218, 0.01099), (0.0004798, -0.002181, 0.01099), (0.002381, 0.00218, 0.01074), (0.002381, -0.002181, 0.01074), (0.00421, 0.00218, 0.01016), (0.00421, -0.002181, 0.01016), (0.00591, 0.00218, 0.009277), (0.00591, -0.002181, 0.009277), (0.007431, 0.00218, 0.00811), (0.007431, -0.002181, 0.00811), (0.008727, 0.00218, 0.006696), (0.008727, -0.002181, 0.006696), (0.009757, 0.00218, 0.005079), (0.009757, -0.002181, 0.005079)], [], [(0, 1, 3, 2), (2, 3, 5, 4), (4, 5, 7, 6), (6, 7, 9, 8), (8, 9, 11, 10), (10, 11, 13, 12), (12, 13, 15, 14), (14, 15, 17, 16), (16, 17, 19, 18), (18, 19, 21, 20), (20, 21, 23, 22), (22, 23, 25, 24), (24, 25, 27, 26), (26, 27, 29, 28), (28, 29, 31, 30), (30, 31, 33, 32), (32, 33, 35, 34), (34, 35, 37, 36), (36, 37, 39, 38), (38, 39, 41, 40), (40, 41, 43, 42), (42, 43, 45, 44), (44, 45, 47, 46), (46, 47, 49, 48), (48, 49, 51, 50), (50, 51, 53, 52), (52, 53, 55, 54), (54, 55, 57, 56), (56, 57, 59, 58), (58, 59, 61, 60), (60, 61, 63, 62), (62, 63, 65, 64), (64, 65, 67, 66), (66, 67, 69, 68), (68, 69, 71, 70), (70, 71, 1, 0)])
me_cylinder_005.polygons.foreach_set('use_smooth', [True] * 36)
_uv = me_cylinder_005.uv_layers.new(name='UVMap')
_uv.uv.foreach_set('vector', [1.0, 1.0, -7.153e-07, 1.0, -7.153e-07, 0.9722, 1.0, 0.9722, 1.0, 0.9722, -7.153e-07, 0.9722, -5.96e-07, 0.9444, 1.0, 0.9444, 1.0, 0.9444, -5.96e-07, 0.9444, -5.96e-07, 0.9167, 1.0, 0.9167, 1.0, 0.9167, -5.96e-07, 0.9167, -4.768e-07, 0.8889, 1.0, 0.8889, 1.0, 0.8889, -4.768e-07, 0.8889, -4.768e-07, 0.8611, 1.0, 0.8611, 1.0, 0.8611, -4.768e-07, 0.8611, -4.768e-07, 0.8333, 1.0, 0.8333, 1.0, 0.8333, -4.768e-07, 0.8333, -4.172e-07, 0.8056, 1.0, 0.8056, 1.0, 0.8056, -4.172e-07, 0.8056, -4.172e-07, 0.7778, 1.0, 0.7778, 1.0, 0.7778, -4.172e-07, 0.7778, -3.576e-07, 0.75, 1.0, 0.75, 1.0, 0.75, -3.576e-07, 0.75, -2.98e-07, 0.7222, 1.0, 0.7222, 1.0, 0.7222, -2.98e-07, 0.7222, -2.98e-07, 0.6944, 1.0, 0.6944, 1.0, 0.6944, -2.98e-07, 0.6944, -2.384e-07, 0.6667, 1.0, 0.6667, 1.0, 0.6667, -2.384e-07, 0.6667, -2.384e-07, 0.6389, 1.0, 0.6389, 1.0, 0.6389, -2.384e-07, 0.6389, -1.192e-07, 0.6111, 1.0, 0.6111, 1.0, 0.6111, -1.192e-07, 0.6111, -1.192e-07, 0.5833, 1.0, 0.5833, 1.0, 0.5833, -1.192e-07, 0.5833, -1.192e-07, 0.5556, 1.0, 0.5556, 1.0, 0.5556, -1.192e-07, 0.5556, 0.0, 0.5278, 1.0, 0.5278, 1.0, 0.5278, 0.0, 0.5278, 0.0, 0.5, 1.0, 0.5, 1.0, 0.5, 0.0, 0.5, 0.0, 0.4722, 1.0, 0.4722, 1.0, 0.4722, 0.0, 0.4722, 1.192e-07, 0.4444, 1.0, 0.4444, 1.0, 0.4444, 1.192e-07, 0.4444, 1.192e-07, 0.4167, 1.0, 0.4167, 1.0, 0.4167, 1.192e-07, 0.4167, 1.192e-07, 0.3889, 1.0, 0.3889, 1.0, 0.3889, 1.192e-07, 0.3889, 2.384e-07, 0.3611, 1.0, 0.3611, 1.0, 0.3611, 2.384e-07, 0.3611, 2.384e-07, 0.3333, 1.0, 0.3333, 1.0, 0.3333, 2.384e-07, 0.3333, 2.384e-07, 0.3056, 1.0, 0.3056, 1.0, 0.3056, 2.384e-07, 0.3056, 2.98e-07, 0.2778, 1.0, 0.2778, 1.0, 0.2778, 2.98e-07, 0.2778, 3.576e-07, 0.25, 1.0, 0.25, 1.0, 0.25, 3.576e-07, 0.25, 3.576e-07, 0.2222, 1.0, 0.2222, 1.0, 0.2222, 3.576e-07, 0.2222, 4.172e-07, 0.1944, 1.0, 0.1944, 1.0, 0.1944, 4.172e-07, 0.1944, 4.768e-07, 0.1667, 1.0, 0.1667, 1.0, 0.1667, 4.768e-07, 0.1667, 4.768e-07, 0.1389, 1.0, 0.1389, 1.0, 0.1389, 4.768e-07, 0.1389, 5.364e-07, 0.1111, 1.0, 0.1111, 1.0, 0.1111, 5.364e-07, 0.1111, 5.96e-07, 0.08334, 1.0, 0.08333, 1.0, 0.08333, 5.96e-07, 0.08334, 5.96e-07, 0.05556, 1.0, 0.05556, 1.0, 0.05556, 5.96e-07, 0.05556, 6.557e-07, 0.02778, 1.0, 0.02778, 1.0, 0.02778, 6.557e-07, 0.02778, 7.153e-07, 1.907e-06, 1.0, 9.537e-07])
me_cylinder_005.materials.append(mat_altscalematerial)
me_cylinder_005.use_remesh_fix_poles = True
me_cylinder_005.use_remesh_preserve_attributes = False
me_cylinder_005.use_mirror_vertex_groups = False
me_cylinder_005.update()
me_cylinder_006 = bpy.data.meshes.new('Cylinder.006')
me_cylinder_006.from_pydata([(0.01049, 0.00218, 0.003308), (0.01049, -0.002181, 0.003308), (0.01091, 0.00218, 0.001436), (0.01091, -0.002181, 0.001436), (0.01099, 0.00218, -0.0004798), (0.01099, -0.002181, -0.0004798), (0.01074, 0.00218, -0.002381), (0.01074, -0.002181, -0.002381), (0.01016, 0.00218, -0.00421), (0.01016, -0.002181, -0.00421), (0.009277, 0.00218, -0.00591), (0.009277, -0.002181, -0.00591), (0.00811, 0.00218, -0.007431), (0.00811, -0.002181, -0.007431), (0.006696, 0.00218, -0.008727), (0.006696, -0.002181, -0.008727), (0.005079, 0.00218, -0.009757), (0.005079, -0.00218, -0.009757), (0.003308, 0.00218, -0.01049), (0.003308, -0.00218, -0.01049), (0.001436, 0.00218, -0.01091), (0.001436, -0.00218, -0.01091), (-0.0004798, 0.002181, -0.01099), (-0.0004798, -0.00218, -0.01099), (-0.002381, 0.002181, -0.01074), (-0.002381, -0.00218, -0.01074), (-0.00421, 0.002181, -0.01016), (-0.00421, -0.00218, -0.01016), (-0.00591, 0.002181, -0.009277), (-0.00591, -0.00218, -0.009277), (-0.007431, 0.002181, -0.00811), (-0.007431, -0.00218, -0.00811), (-0.008727, 0.002181, -0.006696), (-0.008727, -0.00218, -0.006696), (-0.009757, 0.002181, -0.005079), (-0.009757, -0.00218, -0.005079), (-0.01049, 0.002181, -0.003308), (-0.01049, -0.00218, -0.003308), (-0.01091, 0.002181, -0.001436), (-0.01091, -0.00218, -0.001436), (-0.01099, 0.002181, 0.0004798), (-0.01099, -0.00218, 0.0004798), (-0.01074, 0.002181, 0.002381), (-0.01074, -0.00218, 0.002381), (-0.01016, 0.002181, 0.00421), (-0.01016, -0.00218, 0.00421), (-0.009277, 0.002181, 0.00591), (-0.009277, -0.00218, 0.00591), (-0.00811, 0.002181, 0.007431), (-0.00811, -0.00218, 0.007431), (-0.006696, 0.002181, 0.008727), (-0.006696, -0.00218, 0.008727), (-0.005079, 0.00218, 0.009757), (-0.005079, -0.00218, 0.009757), (-0.003308, 0.00218, 0.01049), (-0.003308, -0.00218, 0.01049), (-0.001436, 0.00218, 0.01091), (-0.001436, -0.00218, 0.01091), (0.0004798, 0.00218, 0.01099), (0.0004798, -0.002181, 0.01099), (0.002381, 0.00218, 0.01074), (0.002381, -0.002181, 0.01074), (0.00421, 0.00218, 0.01016), (0.00421, -0.002181, 0.01016), (0.00591, 0.00218, 0.009277), (0.00591, -0.002181, 0.009277), (0.007431, 0.00218, 0.00811), (0.007431, -0.002181, 0.00811), (0.008727, 0.00218, 0.006696), (0.008727, -0.002181, 0.006696), (0.009757, 0.00218, 0.005079), (0.009757, -0.002181, 0.005079)], [], [(0, 1, 3, 2), (2, 3, 5, 4), (4, 5, 7, 6), (6, 7, 9, 8), (8, 9, 11, 10), (10, 11, 13, 12), (12, 13, 15, 14), (14, 15, 17, 16), (16, 17, 19, 18), (18, 19, 21, 20), (20, 21, 23, 22), (22, 23, 25, 24), (24, 25, 27, 26), (26, 27, 29, 28), (28, 29, 31, 30), (30, 31, 33, 32), (32, 33, 35, 34), (34, 35, 37, 36), (36, 37, 39, 38), (38, 39, 41, 40), (40, 41, 43, 42), (42, 43, 45, 44), (44, 45, 47, 46), (46, 47, 49, 48), (48, 49, 51, 50), (50, 51, 53, 52), (52, 53, 55, 54), (54, 55, 57, 56), (56, 57, 59, 58), (58, 59, 61, 60), (60, 61, 63, 62), (62, 63, 65, 64), (64, 65, 67, 66), (66, 67, 69, 68), (68, 69, 71, 70), (70, 71, 1, 0)])
me_cylinder_006.polygons.foreach_set('use_smooth', [True] * 36)
_uv = me_cylinder_006.uv_layers.new(name='UVMap')
_uv.uv.foreach_set('vector', [1.0, 1.0, -7.153e-07, 1.0, -7.153e-07, 0.9722, 1.0, 0.9722, 1.0, 0.9722, -7.153e-07, 0.9722, -5.96e-07, 0.9444, 1.0, 0.9444, 1.0, 0.9444, -5.96e-07, 0.9444, -5.96e-07, 0.9167, 1.0, 0.9167, 1.0, 0.9167, -5.96e-07, 0.9167, -4.768e-07, 0.8889, 1.0, 0.8889, 1.0, 0.8889, -4.768e-07, 0.8889, -4.768e-07, 0.8611, 1.0, 0.8611, 1.0, 0.8611, -4.768e-07, 0.8611, -4.768e-07, 0.8333, 1.0, 0.8333, 1.0, 0.8333, -4.768e-07, 0.8333, -4.172e-07, 0.8056, 1.0, 0.8056, 1.0, 0.8056, -4.172e-07, 0.8056, -4.172e-07, 0.7778, 1.0, 0.7778, 1.0, 0.7778, -4.172e-07, 0.7778, -3.576e-07, 0.75, 1.0, 0.75, 1.0, 0.75, -3.576e-07, 0.75, -2.98e-07, 0.7222, 1.0, 0.7222, 1.0, 0.7222, -2.98e-07, 0.7222, -2.98e-07, 0.6944, 1.0, 0.6944, 1.0, 0.6944, -2.98e-07, 0.6944, -2.384e-07, 0.6667, 1.0, 0.6667, 1.0, 0.6667, -2.384e-07, 0.6667, -2.384e-07, 0.6389, 1.0, 0.6389, 1.0, 0.6389, -2.384e-07, 0.6389, -1.192e-07, 0.6111, 1.0, 0.6111, 1.0, 0.6111, -1.192e-07, 0.6111, -1.192e-07, 0.5833, 1.0, 0.5833, 1.0, 0.5833, -1.192e-07, 0.5833, -1.192e-07, 0.5556, 1.0, 0.5556, 1.0, 0.5556, -1.192e-07, 0.5556, 0.0, 0.5278, 1.0, 0.5278, 1.0, 0.5278, 0.0, 0.5278, 0.0, 0.5, 1.0, 0.5, 1.0, 0.5, 0.0, 0.5, 0.0, 0.4722, 1.0, 0.4722, 1.0, 0.4722, 0.0, 0.4722, 1.192e-07, 0.4444, 1.0, 0.4444, 1.0, 0.4444, 1.192e-07, 0.4444, 1.192e-07, 0.4167, 1.0, 0.4167, 1.0, 0.4167, 1.192e-07, 0.4167, 1.192e-07, 0.3889, 1.0, 0.3889, 1.0, 0.3889, 1.192e-07, 0.3889, 2.384e-07, 0.3611, 1.0, 0.3611, 1.0, 0.3611, 2.384e-07, 0.3611, 2.384e-07, 0.3333, 1.0, 0.3333, 1.0, 0.3333, 2.384e-07, 0.3333, 2.384e-07, 0.3056, 1.0, 0.3056, 1.0, 0.3056, 2.384e-07, 0.3056, 2.98e-07, 0.2778, 1.0, 0.2778, 1.0, 0.2778, 2.98e-07, 0.2778, 3.576e-07, 0.25, 1.0, 0.25, 1.0, 0.25, 3.576e-07, 0.25, 3.576e-07, 0.2222, 1.0, 0.2222, 1.0, 0.2222, 3.576e-07, 0.2222, 4.172e-07, 0.1944, 1.0, 0.1944, 1.0, 0.1944, 4.172e-07, 0.1944, 4.768e-07, 0.1667, 1.0, 0.1667, 1.0, 0.1667, 4.768e-07, 0.1667, 4.768e-07, 0.1389, 1.0, 0.1389, 1.0, 0.1389, 4.768e-07, 0.1389, 5.364e-07, 0.1111, 1.0, 0.1111, 1.0, 0.1111, 5.364e-07, 0.1111, 5.96e-07, 0.08334, 1.0, 0.08333, 1.0, 0.08333, 5.96e-07, 0.08334, 5.96e-07, 0.05556, 1.0, 0.05556, 1.0, 0.05556, 5.96e-07, 0.05556, 6.557e-07, 0.02778, 1.0, 0.02778, 1.0, 0.02778, 6.557e-07, 0.02778, 7.153e-07, 1.907e-06, 1.0, 9.537e-07])
me_cylinder_006.materials.append(mat_altscalematerial)
me_cylinder_006.use_remesh_fix_poles = True
me_cylinder_006.use_remesh_preserve_attributes = False
me_cylinder_006.use_mirror_vertex_groups = False
me_cylinder_006.update()
me_circle_004 = bpy.data.meshes.new('Circle.004')
me_circle_004.from_pydata([(-1.631e-10, -0.00321, -0.003731), (1.631e-10, -0.00321, 0.003731), (-1.631e-10, 0.00321, -0.003731), (1.631e-10, 0.00321, 0.003731)], [], [(0, 2, 3, 1)])
_uv = me_circle_004.uv_layers.new(name='UVMap')
_uv.uv.foreach_set('vector', [1.0, 1.0, 4.768e-07, 1.0, 0.0, 8.696e-05, 1.0, 8.744e-05])
me_circle_004.materials.append(mat_groundflagmaterial)
me_circle_004.use_remesh_fix_poles = True
me_circle_004.use_remesh_preserve_attributes = False
me_circle_004.use_mirror_vertex_groups = False
me_circle_004.update()
me_plane = bpy.data.meshes.new('Plane')
me_plane.from_pydata([(0.0, -0.025, 0.0), (0.0, 0.025, 0.0)], [(1, 0)], [])
_uv = me_plane.uv_layers.new(name='UVMap')
_uv.uv.foreach_set('vector', [])
me_plane.use_remesh_fix_poles = True
me_plane.use_remesh_preserve_attributes = False
me_plane.use_mirror_vertex_groups = False
me_plane.update()
me_plane_001 = bpy.data.meshes.new('Plane.001')
me_plane_001.from_pydata([(0.0, -0.025, 0.0), (0.0, 0.025, 0.0)], [(1, 0)], [])
_uv = me_plane_001.uv_layers.new(name='UVMap')
_uv.uv.foreach_set('vector', [])
me_plane_001.use_remesh_fix_poles = True
me_plane_001.use_remesh_preserve_attributes = False
me_plane_001.use_mirror_vertex_groups = False
me_plane_001.update()
me_plane_002 = bpy.data.meshes.new('Plane.002')
me_plane_002.from_pydata([(0.0, -0.025, 0.0), (0.0, 0.025, 0.0)], [(1, 0)], [])
_uv = me_plane_002.uv_layers.new(name='UVMap')
_uv.uv.foreach_set('vector', [])
me_plane_002.use_remesh_fix_poles = True
me_plane_002.use_remesh_preserve_attributes = False
me_plane_002.use_mirror_vertex_groups = False
me_plane_002.update()
me_circle_005 = bpy.data.meshes.new('Circle.005')
me_circle_005.from_pydata([(-0.005, 0.005, 2.186e-10), (0.005, 0.005, -2.186e-10), (-0.005, 0.004904, -0.0009755), (0.005, 0.004904, -0.0009755), (-0.005, 0.004619, -0.001913), (0.005, 0.004619, -0.001913), (-0.005, 0.004157, -0.002778), (0.005, 0.004157, -0.002778), (-0.005, 0.003536, -0.003536), (0.005, 0.003536, -0.003536), (-0.005, 0.002778, -0.004157), (0.005, 0.002778, -0.004157), (-0.005, 0.001913, -0.004619), (0.005, 0.001913, -0.004619), (-0.005, 0.0009755, -0.004904), (0.005, 0.0009755, -0.004904), (-0.005, 0.0, -0.005), (0.005, 0.0, -0.005), (-0.005, -0.0009755, -0.004904), (0.005, -0.0009755, -0.004904), (-0.005, -0.001913, -0.004619), (0.005, -0.001913, -0.004619), (-0.005, -0.002778, -0.004157), (0.005, -0.002778, -0.004157), (-0.005, -0.003536, -0.003536), (0.005, -0.003536, -0.003536), (-0.005, -0.004157, -0.002778), (0.005, -0.004157, -0.002778), (-0.005, -0.004619, -0.001913), (0.005, -0.004619, -0.001913), (-0.005, -0.004904, -0.0009755), (0.005, -0.004904, -0.0009755), (-0.005, -0.005, 2.081e-09), (0.005, -0.005, 1.644e-09), (-0.005, -0.004904, 0.0009755), (0.005, -0.004904, 0.0009755), (-0.005, -0.004619, 0.001913), (0.005, -0.004619, 0.001913), (-0.005, -0.004157, 0.002778), (0.005, -0.004157, 0.002778), (-0.005, -0.003536, 0.003536), (0.005, -0.003536, 0.003536), (-0.005, -0.002778, 0.004157), (0.005, -0.002778, 0.004157), (-0.005, -0.001913, 0.004619), (0.005, -0.001913, 0.004619), (-0.005, -0.0009754, 0.004904), (0.005, -0.0009754, 0.004904), (-0.005, 5.588e-09, 0.005), (0.005, 5.588e-09, 0.005), (-0.005, 0.0009755, 0.004904), (0.005, 0.0009755, 0.004904), (-0.005, 0.001913, 0.004619), (0.005, 0.001913, 0.004619), (-0.005, 0.002778, 0.004157), (0.005, 0.002778, 0.004157), (-0.005, 0.003536, 0.003536), (0.005, 0.003536, 0.003536), (-0.005, 0.004157, 0.002778), (0.005, 0.004157, 0.002778), (-0.005, 0.004619, 0.001913), (0.005, 0.004619, 0.001913), (-0.005, 0.004904, 0.0009754), (0.005, 0.004904, 0.0009754)], [], [(0, 1, 3, 2), (2, 3, 5, 4), (4, 5, 7, 6), (6, 7, 9, 8), (8, 9, 11, 10), (10, 11, 13, 12), (12, 13, 15, 14), (14, 15, 17, 16), (16, 17, 19, 18), (18, 19, 21, 20), (20, 21, 23, 22), (22, 23, 25, 24), (24, 25, 27, 26), (26, 27, 29, 28), (28, 29, 31, 30), (30, 31, 33, 32), (32, 33, 35, 34), (34, 35, 37, 36), (36, 37, 39, 38), (38, 39, 41, 40), (40, 41, 43, 42), (42, 43, 45, 44), (44, 45, 47, 46), (46, 47, 49, 48), (48, 49, 51, 50), (50, 51, 53, 52), (52, 53, 55, 54), (54, 55, 57, 56), (56, 57, 59, 58), (58, 59, 61, 60), (3, 1, 63, 61, 59, 57, 55, 53, 51, 49, 47, 45, 43, 41, 39, 37, 35, 33, 31, 29, 27, 25, 23, 21, 19, 17, 15, 13, 11, 9, 7, 5), (60, 61, 63, 62), (62, 63, 1, 0), (0, 2, 4, 6, 8, 10, 12, 14, 16, 18, 20, 22, 24, 26, 28, 30, 32, 34, 36, 38, 40, 42, 44, 46, 48, 50, 52, 54, 56, 58, 60, 62)])
me_circle_005.polygons.foreach_set('use_smooth', [True] * 34)
_uv = me_circle_005.uv_layers.new(name='UVMap')
_uv.uv.foreach_set('vector', [1.0, 0.5, 1.0, 1.0, 0.9688, 1.0, 0.9688, 0.5, 0.9688, 0.5, 0.9688, 1.0, 0.9375, 1.0, 0.9375, 0.5, 0.9375, 0.5, 0.9375, 1.0, 0.9062, 1.0, 0.9062, 0.5, 0.9062, 0.5, 0.9062, 1.0, 0.875, 1.0, 0.875, 0.5, 0.875, 0.5, 0.875, 1.0, 0.8438, 1.0, 0.8438, 0.5, 0.8438, 0.5, 0.8438, 1.0, 0.8125, 1.0, 0.8125, 0.5, 0.8125, 0.5, 0.8125, 1.0, 0.7812, 1.0, 0.7812, 0.5, 0.7812, 0.5, 0.7812, 1.0, 0.75, 1.0, 0.75, 0.5, 0.75, 0.5, 0.75, 1.0, 0.7188, 1.0, 0.7188, 0.5, 0.7188, 0.5, 0.7188, 1.0, 0.6875, 1.0, 0.6875, 0.5, 0.6875, 0.5, 0.6875, 1.0, 0.6562, 1.0, 0.6562, 0.5, 0.6562, 0.5, 0.6562, 1.0, 0.625, 1.0, 0.625, 0.5, 0.625, 0.5, 0.625, 1.0, 0.5938, 1.0, 0.5938, 0.5, 0.5938, 0.5, 0.5938, 1.0, 0.5625, 1.0, 0.5625, 0.5, 0.5625, 0.5, 0.5625, 1.0, 0.5312, 1.0, 0.5312, 0.5, 0.5312, 0.5, 0.5312, 1.0, 0.5, 1.0, 0.5, 0.5, 0.5, 0.5, 0.5, 1.0, 0.4688, 1.0, 0.4688, 0.5, 0.4688, 0.5, 0.4688, 1.0, 0.4375, 1.0, 0.4375, 0.5, 0.4375, 0.5, 0.4375, 1.0, 0.4062, 1.0, 0.4062, 0.5, 0.4062, 0.5, 0.4062, 1.0, 0.375, 1.0, 0.375, 0.5, 0.375, 0.5, 0.375, 1.0, 0.3438, 1.0, 0.3438, 0.5, 0.3438, 0.5, 0.3438, 1.0, 0.3125, 1.0, 0.3125, 0.5, 0.3125, 0.5, 0.3125, 1.0, 0.2812, 1.0, 0.2812, 0.5, 0.2812, 0.5, 0.2812, 1.0, 0.25, 1.0, 0.25, 0.5, 0.25, 0.5, 0.25, 1.0, 0.2188, 1.0, 0.2188, 0.5, 0.2188, 0.5, 0.2188, 1.0, 0.1875, 1.0, 0.1875, 0.5, 0.1875, 0.5, 0.1875, 1.0, 0.1562, 1.0, 0.1562, 0.5, 0.1562, 0.5, 0.1562, 1.0, 0.125, 1.0, 0.125, 0.5, 0.125, 0.5, 0.125, 1.0, 0.09375, 1.0, 0.09375, 0.5, 0.09375, 0.5, 0.09375, 1.0, 0.0625, 1.0, 0.0625, 0.5, 0.2968, 0.4854, 0.25, 0.49, 0.2032, 0.4854, 0.1582, 0.4717, 0.1167, 0.4496, 0.08029, 0.4197, 0.05045, 0.3833, 0.02827, 0.3418, 0.01461, 0.2968, 0.01, 0.25, 0.01461, 0.2032, 0.02827, 0.1582, 0.05045, 0.1167, 0.08029, 0.08029, 0.1167, 0.05045, 0.1582, 0.02827, 0.2032, 0.01461, 0.25, 0.01, 0.2968, 0.01461, 0.3418, 0.02827, 0.3833, 0.05045, 0.4197, 0.08029, 0.4496, 0.1167, 0.4717, 0.1582, 0.4854, 0.2032, 0.49, 0.25, 0.4854, 0.2968, 0.4717, 0.3418, 0.4496, 0.3833, 0.4197, 0.4197, 0.3833, 0.4496, 0.3418, 0.4717, 0.0625, 0.5, 0.0625, 1.0, 0.03125, 1.0, 0.03125, 0.5, 0.03125, 0.5, 0.03125, 1.0, 0.0, 1.0, 0.0, 0.5, 0.75, 0.49, 0.7968, 0.4854, 0.8418, 0.4717, 0.8833, 0.4496, 0.9197, 0.4197, 0.9496, 0.3833, 0.9717, 0.3418, 0.9854, 0.2968, 0.99, 0.25, 0.9854, 0.2032, 0.9717, 0.1582, 0.9496, 0.1167, 0.9197, 0.08029, 0.8833, 0.05045, 0.8418, 0.02827, 0.7968, 0.01461, 0.75, 0.01, 0.7032, 0.01461, 0.6582, 0.02827, 0.6167, 0.05045, 0.5803, 0.08029, 0.5504, 0.1167, 0.5283, 0.1582, 0.5146, 0.2032, 0.51, 0.25, 0.5146, 0.2968, 0.5283, 0.3418, 0.5504, 0.3833, 0.5803, 0.4197, 0.6167, 0.4496, 0.6582, 0.4717, 0.7032, 0.4854])
me_circle_005.materials.append(mat_casematerial)
me_circle_005.use_remesh_fix_poles = True
me_circle_005.use_remesh_preserve_attributes = False
me_circle_005.use_mirror_vertex_groups = False
me_circle_005.update()
me_plane_003 = bpy.data.meshes.new('Plane.003')
me_plane_003.from_pydata([(-0.025, 0.0, 0.0), (0.025, 0.0, 0.0)], [(0, 1)], [])
_uv = me_plane_003.uv_layers.new(name='UVMap')
_uv.uv.foreach_set('vector', [])
me_plane_003.use_remesh_fix_poles = True
me_plane_003.use_remesh_preserve_attributes = False
me_plane_003.use_mirror_vertex_groups = False
me_plane_003.update()
me_plane_004 = bpy.data.meshes.new('Plane.004')
me_plane_004.from_pydata([(5.464e-10, -0.0125, 0.0125), (-5.464e-10, -0.0125, -0.0125), (5.464e-10, 0.0125, 0.01957), (-5.464e-10, 0.0125, -0.005428), (5.464e-10, 0.006008, 0.01957), (5.464e-10, -4.657e-10, 0.0125), (5.464e-10, -0.00625, 0.0125), (-5.464e-10, -0.00625, -0.0125), (-5.464e-10, 4.657e-10, -0.0125), (-5.464e-10, 0.006008, -0.005428)], [], [(4, 9, 3, 2), (0, 1, 7, 6), (6, 7, 8, 5)])
_uv = me_plane_004.uv_layers.new(name='UVMap')
_uv.uv.foreach_set('vector', [0.0, 0.75, 1.0, 0.75, 1.0, 1.0, 0.0, 1.0, 0.0, 0.0, 1.0, 0.0, 1.0, 0.25, 0.0, 0.25, 0.0, 0.25, 1.0, 0.25, 1.0, 0.5, 0.0, 0.5])
me_plane_004.materials.append(mat_needlematerial)
me_plane_004.use_remesh_fix_poles = True
me_plane_004.use_remesh_preserve_attributes = False
me_plane_004.use_mirror_vertex_groups = False
me_plane_004.update()

# ---- objects
ob_case = bpy.data.objects.new('Case', me_circle)
ob_face = bpy.data.objects.new('Face', me_circle_001)
ob_glass = bpy.data.objects.new('Glass', me_circle_002)
ob_needle = bpy.data.objects.new('Needle', me_circle_003)
ob_altscale100 = bpy.data.objects.new('AltScale100', me_cylinder)
ob_altscale1000 = bpy.data.objects.new('AltScale1000', me_cylinder_001)
ob_altscale10000 = bpy.data.objects.new('AltScale10000', me_cylinder_002)
ob_pressscale10 = bpy.data.objects.new('PressScale10', me_cylinder_003)
ob_pressscale1 = bpy.data.objects.new('PressScale1', me_cylinder_004)
ob_pressscale0_1 = bpy.data.objects.new('PressScale0.1', me_cylinder_005)
ob_pressscale0_01 = bpy.data.objects.new('PressScale0.01', me_cylinder_006)
ob_groundflag = bpy.data.objects.new('GroundFlag', me_circle_004)
ob_altscale1000axis = bpy.data.objects.new('AltScale1000Axis', me_plane)
ob_altscale100axis = bpy.data.objects.new('AltScale100Axis', me_plane_001)
ob_pressscaleaxis = bpy.data.objects.new('PressScaleAxis', me_plane_002)
ob_knob = bpy.data.objects.new('Knob', me_circle_005)
ob_knobaxis = bpy.data.objects.new('KnobAxis', me_plane_003)
ob_faultflag = bpy.data.objects.new('FaultFlag', me_plane_004)

# ---- transforms, parenting, visibility, modifiers, constraints
ob_case.location = (0.0, 0.0, 0.0)
ob_case.lineart.crease_threshold = 0.0
_m = ob_case.modifiers.new('Auto Smooth', 'NODES')
_m.node_group = ng_auto_smooth
_gi = [s.identifier for s in ng_auto_smooth.interface.items_tree if s.item_type == 'SOCKET' and s.in_out == 'INPUT']
_m[_gi[1]] = 0.5236  # Angle
ob_face.location = (0.0, 0.0, 0.0)
ob_face.lineart.crease_threshold = 0.0
ob_glass.location = (0.0, 0.0, 2.186e-10)
ob_glass.lineart.crease_threshold = 0.0
ob_needle.location = (-0.0025, 3.557e-11, 0.01594)
ob_needle.lineart.crease_threshold = 0.0
ob_altscale100.location = (-0.021, 0.005923, 0.003952)
ob_altscale100.lineart.crease_threshold = 0.0
ob_altscale1000.location = (-0.021, -0.006183, 0.003118)
ob_altscale1000.lineart.crease_threshold = 0.0
ob_altscale10000.location = (-0.021, -0.0126, 0.003118)
ob_altscale10000.lineart.crease_threshold = 0.0
ob_pressscale10.location = (-0.017, -0.006658, -0.0214)
ob_pressscale10.lineart.crease_threshold = 0.0
ob_pressscale1.location = (-0.017, -0.002295, -0.0214)
ob_pressscale1.lineart.crease_threshold = 0.0
ob_pressscale0_1.location = (-0.017, 0.002068, -0.0214)
ob_pressscale0_1.lineart.crease_threshold = 0.0
ob_pressscale0_01.location = (-0.017, 0.006431, -0.0214)
ob_pressscale0_01.lineart.crease_threshold = 0.0
ob_groundflag.location = (-0.0055, -0.0126, 0.003118)
ob_groundflag.lineart.crease_threshold = 0.0
ob_altscale1000axis.location = (-0.021, -0.009393, 0.003118)
ob_altscale1000axis.lineart.crease_threshold = 0.0
ob_altscale100axis.location = (-0.021, 0.005923, 0.003952)
ob_altscale100axis.lineart.crease_threshold = 0.0
ob_pressscaleaxis.location = (-0.017, -0.0001136, -0.0214)
ob_pressscaleaxis.lineart.crease_threshold = 0.0
ob_knob.location = (0.0075, -0.032, -0.032)
ob_knob.scale = (1.5, 1.5, 1.5)
ob_knob.lineart.crease_threshold = 0.0
_m = ob_knob.modifiers.new('Auto Smooth', 'NODES')
_m.node_group = ng_auto_smooth
_gi = [s.identifier for s in ng_auto_smooth.interface.items_tree if s.item_type == 'SOCKET' and s.in_out == 'INPUT']
_m[_gi[1]] = 0.5236  # Angle
ob_knobaxis.location = (0.0075, -0.032, -0.032)
ob_knobaxis.lineart.crease_threshold = 0.0
ob_faultflag.location = (-0.005, -0.00325, 0.0032)
ob_faultflag.scale = (1.0, 1.0, 0.08)
ob_faultflag.lineart.crease_threshold = 0.0

# ---- collection membership
scene.collection.objects.link(ob_case)
scene.collection.objects.link(ob_face)
scene.collection.objects.link(ob_glass)
scene.collection.objects.link(ob_needle)
scene.collection.objects.link(ob_altscale100)
scene.collection.objects.link(ob_altscale1000)
scene.collection.objects.link(ob_altscale10000)
scene.collection.objects.link(ob_pressscale10)
scene.collection.objects.link(ob_pressscale1)
scene.collection.objects.link(ob_pressscale0_1)
scene.collection.objects.link(ob_pressscale0_01)
scene.collection.objects.link(ob_groundflag)
scene.collection.objects.link(ob_altscale1000axis)
scene.collection.objects.link(ob_altscale100axis)
scene.collection.objects.link(ob_pressscaleaxis)
scene.collection.objects.link(ob_knob)
scene.collection.objects.link(ob_knobaxis)
scene.collection.objects.link(ob_faultflag)

# ---- scene / render settings (as saved in the file)
scene.frame_start = 1; scene.frame_end = 250; scene.frame_set(1)
scene.render.engine = 'BLENDER_EEVEE_NEXT'
scene.cycles.use_denoising = False
scene.cycles.samples = 128
scene.cycles.sampling_pattern = 'TABULATED_SOBOL'
scene.cycles.use_adaptive_sampling = False
scene.cycles.use_light_tree = False
scene.view_settings.view_transform = 'Filmic'
bpy.context.view_layer.update()

# ---- added for rendering (the .blend has no active camera and no usable light): camera, sun
cam_auto = bpy.data.cameras.new('AutoCamera')
cam_auto.lens = 50.0
cam_auto.sensor_width = 36.0
cam_auto.clip_end = 1000.0
ob_auto_camera = bpy.data.objects.new('AutoCamera', cam_auto)
scene.collection.objects.link(ob_auto_camera)
ob_auto_camera.location = (0.176295, -0.222054, 0.148036)
ob_auto_camera.rotation_euler = (1.09748, -7.21219e-08, 0.694738)
scene.camera = ob_auto_camera
light_auto_sun = bpy.data.lights.new('AutoSun', 'SUN')
light_auto_sun.energy = 3.0
light_auto_sun.angle = 0.0523599
ob_auto_sun = bpy.data.objects.new('AutoSun', light_auto_sun)
scene.collection.objects.link(ob_auto_sun)
ob_auto_sun.rotation_euler = (0.872665, 0.174533, 0.523599)
bpy.context.view_layer.update()
